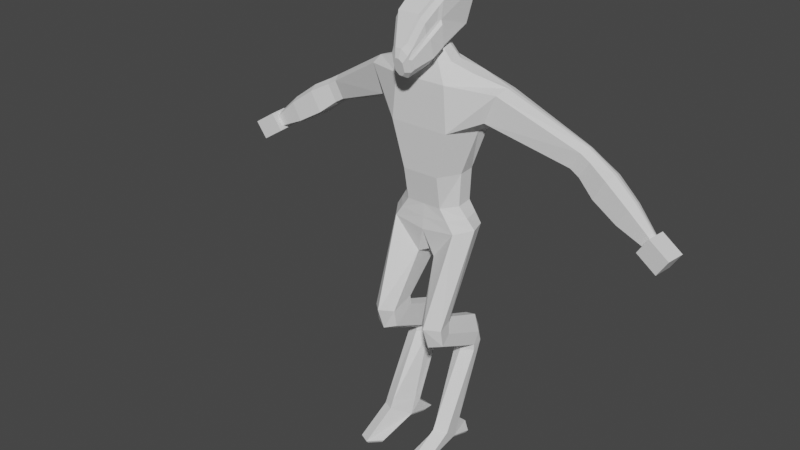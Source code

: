 # Source: alien.blend  (saved by Blender 3.0.42; exported with 4.5.12 LTS)
import bpy
from mathutils import Matrix  # noqa: F401  (used for matrix-valued properties, if any)

bpy.ops.wm.read_factory_settings(use_empty=True)
scene = bpy.context.scene
scene.name = 'Scene'

# ---- collections
col_collection = bpy.data.collections.new('Collection'); scene.collection.children.link(col_collection)

# ---- world
world_world = bpy.data.worlds.new('World'); scene.world = world_world
world_world.use_nodes = True; world_world.node_tree.nodes.clear()
_N = world_world.node_tree.nodes; _L = world_world.node_tree.links
n0 = _N.new('ShaderNodeOutputWorld'); n0.name = 'World Output'; n0.location = (300, 300)
n1 = _N.new('ShaderNodeBackground'); n1.name = 'Background'; n1.location = (10, 300)
n1.inputs[0].default_value = (0.05088, 0.05088, 0.05088, 1.0)
_L.new(n1.outputs[0], n0.inputs[0])
n0.is_active_output = True
world_world.color = (0.05088, 0.05088, 0.05088)
world_world.use_sun_shadow = False
world_world.sun_shadow_jitter_overblur = 0.0

# ---- meshes
me_cube_001 = bpy.data.meshes.new('Cube.001')
me_cube_001.from_pydata([(-1.028, -0.2836, 14.33), (-1.047, -0.6068, 16.16), (-1.028, 1.929, 14.53), (-1.047, 1.954, 16.29), (-1.718, 1.33, 14.5), (-1.718, 0.4577, 14.41), (-1.749, 0.509, 16.21), (-1.749, 1.398, 16.27), (-1.651, 2.075, 12.99), (-1.874, -0.2576, 13.09), (-2.247, 1.672, 13.16), (-2.556, 0.6958, 13.19), (-1.676, -0.7658, 18.72), (-1.759, 2.167, 18.65), (-2.528, 0.7863, 18.69), (-2.666, 1.311, 18.66), (-1.467, -0.733, 21.18), (-1.467, 2.251, 21.11), (-2.33, 0.3911, 21.71), (-2.33, 1.353, 21.68), (-0.4353, 2.26, 11.91), (-0.5094, -0.03884, 11.3), (-2.146, -0.7582, 8.27), (-2.22, -1.535, 8.029), (-1.464, -0.1443, 8.485), (-1.538, -2.197, 8.197), (-0.9004, -0.237, 8.45), (-0.9528, -1.535, 8.03), (0.0, 1.929, 14.53), (0.0, 1.954, 16.29), (0.0, -0.2836, 14.33), (0.0, -0.6068, 16.16), (0.0, 2.075, 13.55), (0.0, -0.3704, 12.88), (0.0, 2.167, 18.65), (0.0, -0.7658, 18.72), (2.892e-09, 2.255, 21.11), (2.892e-09, -0.7292, 21.18), (0.0, 2.26, 11.91), (0.0, 0.4659, 11.43), (-2.146, -0.7364, 7.471), (-2.22, -1.349, 7.004), (-1.464, -0.08063, 7.951), (-1.538, -1.72, 6.861), (-0.9004, -0.1568, 7.893), (-0.9528, -1.336, 7.014), (-2.151, 1.988, 6.3), (-2.225, 1.483, 5.718), (-1.47, 2.533, 6.903), (-1.544, 1.149, 5.503), (-0.9059, 2.47, 6.831), (-0.9584, 1.493, 5.73), (-2.152, 2.17, 5.688), (-2.226, 1.483, 5.34), (-1.47, 2.902, 6.041), (-1.545, 1.093, 5.266), (-0.9068, 2.817, 5.998), (-0.9592, 1.497, 5.347), (-2.046, 0.005525, 0.2075), (-2.233, -0.7994, 1.041), (-1.477, 0.7838, 1.033), (-1.552, -1.181, 1.15), (-0.9138, 0.688, 1.033), (-1.079, 0.004819, 0.2046), (-2.044, -2.509, -0.2157), (-2.105, -2.834, -0.2245), (-1.581, -3.127, -0.1308), (-1.078, -2.461, -0.228), (-1.449, 1.789, -0.1843), (-2.054, 1.218, -0.1872), (-1.045, 1.72, -0.1843), (-1.088, 1.272, -0.1897), (-1.477, 0.9877, 1.547), (-2.158, 0.3885, 1.322), (-1.551, -0.9609, 1.569), (-0.9655, 0.3172, 1.282), (-2.232, -0.5781, 1.48), (-0.9131, 0.893, 1.542), (-1.992, 1.507, 13.81), (-1.35, 2.004, 13.74), (-2.151, 0.5808, 13.78), (-1.466, -0.2701, 13.69), (0.0, 2.004, 14.02), (0.0, -0.3285, 13.58), (-2.158, -2.498, -0.04709), (-2.232, -2.892, -0.05103), (-1.55, -3.274, 0.05764), (-0.9648, -2.498, -0.05095), (-2.159, 0.005172, 0.3794), (-0.9662, 0.005172, 0.3756), (-1.486, 1.91, -0.01161), (-2.167, 1.267, -0.01482), (-0.9222, 1.814, -0.01215), (-0.9746, 1.267, -0.01868), (-3.963, 1.279, 21.12), (-3.206, 1.227, 19.08), (-3.213, 0.9423, 19.1), (-3.97, 1.021, 21.14), (-3.197, 1.853, 19.35), (-3.212, 0.2613, 19.39), (-3.817, 1.887, 20.9), (-3.832, 0.2675, 20.93), (-7.987, 2.242, 18.84), (-7.266, 2.22, 17.58), (-7.263, 2.038, 17.59), (-7.985, 2.078, 18.85), (-7.339, 2.677, 17.69), (-7.303, 1.664, 17.72), (-7.856, 2.675, 18.62), (-7.819, 1.645, 18.64), (-8.513, 2.22, 18.53), (-7.792, 2.198, 17.27), (-7.789, 2.017, 17.28), (-8.511, 2.056, 18.54), (-7.865, 2.655, 17.39), (-7.829, 1.642, 17.41), (-8.382, 2.653, 18.31), (-8.345, 1.623, 18.34), (-12.32, 1.56, 15.57), (-11.87, 1.549, 14.99), (-11.87, 1.457, 14.99), (-12.32, 1.477, 15.57), (-11.91, 1.781, 15.04), (-11.9, 1.267, 15.05), (-12.24, 1.78, 15.47), (-12.22, 1.257, 15.48), (-10.2, 1.636, 15.7), (-8.766, 1.846, 16.51), (-8.802, 1.365, 16.64), (-10.23, 1.216, 15.81), (-10.2, 1.825, 15.69), (-8.769, 2.064, 16.5), (-8.845, 2.581, 16.61), (-10.26, 2.275, 15.79), (-10.79, 2.273, 16.76), (-9.466, 2.578, 17.73), (-9.593, 1.887, 17.96), (-10.91, 1.672, 16.96), (-10.76, 1.197, 16.79), (-9.422, 1.342, 17.76), (-9.595, 2.084, 17.95), (-10.91, 1.843, 16.95), (-12.26, 1.939, 15.88), (-11.67, 2.003, 14.95), (-12.14, 0.8444, 15.88), (-11.55, 0.9086, 14.95), (-13.42, 1.811, 15.14), (-12.83, 1.875, 14.21), (-13.3, 0.7169, 15.14), (-12.71, 0.7811, 14.21), (1.028, -0.2836, 14.33), (1.047, -0.6068, 16.16), (1.028, 1.929, 14.53), (1.047, 1.954, 16.29), (1.718, 1.33, 14.5), (1.718, 0.4577, 14.41), (1.749, 0.509, 16.21), (1.749, 1.398, 16.27), (1.651, 2.075, 12.99), (1.874, -0.2576, 13.09), (2.247, 1.672, 13.16), (2.556, 0.6958, 13.19), (1.676, -0.7658, 18.72), (1.759, 2.167, 18.65), (2.528, 0.7863, 18.69), (2.666, 1.311, 18.66), (1.467, -0.733, 21.18), (1.467, 2.251, 21.11), (2.33, 0.3911, 21.71), (2.33, 1.353, 21.68), (0.4353, 2.26, 11.91), (0.5094, -0.03884, 11.3), (2.146, -0.7582, 8.27), (2.22, -1.535, 8.029), (1.464, -0.1443, 8.485), (1.538, -2.197, 8.197), (0.9004, -0.237, 8.45), (0.9528, -1.535, 8.03), (2.146, -0.7364, 7.471), (2.22, -1.349, 7.004), (1.464, -0.08063, 7.951), (1.538, -1.72, 6.861), (0.9004, -0.1568, 7.893), (0.9528, -1.336, 7.014), (2.151, 1.988, 6.3), (2.225, 1.483, 5.718), (1.47, 2.533, 6.903), (1.544, 1.149, 5.503), (0.9059, 2.47, 6.831), (0.9584, 1.493, 5.73), (2.152, 2.17, 5.688), (2.226, 1.483, 5.34), (1.47, 2.902, 6.041), (1.545, 1.093, 5.266), (0.9068, 2.817, 5.998), (0.9592, 1.497, 5.347), (2.046, 0.005525, 0.2075), (2.233, -0.7994, 1.041), (1.477, 0.7838, 1.033), (1.552, -1.181, 1.15), (0.9138, 0.688, 1.033), (1.079, 0.004819, 0.2046), (2.044, -2.509, -0.2157), (2.105, -2.834, -0.2245), (1.581, -3.127, -0.1308), (1.078, -2.461, -0.228), (1.449, 1.789, -0.1843), (2.054, 1.218, -0.1872), (1.045, 1.72, -0.1843), (1.088, 1.272, -0.1897), (1.477, 0.9877, 1.547), (2.158, 0.3885, 1.322), (1.551, -0.9609, 1.569), (0.9655, 0.3172, 1.282), (2.232, -0.5781, 1.48), (0.9131, 0.893, 1.542), (1.992, 1.507, 13.81), (1.35, 2.004, 13.74), (2.151, 0.5808, 13.78), (1.466, -0.2701, 13.69), (2.158, -2.498, -0.04709), (2.232, -2.892, -0.05103), (1.55, -3.274, 0.05764), (0.9648, -2.498, -0.05095), (2.159, 0.005172, 0.3794), (0.9662, 0.005172, 0.3756), (1.486, 1.91, -0.01161), (2.167, 1.267, -0.01482), (0.9222, 1.814, -0.01215), (0.9746, 1.267, -0.01868), (3.963, 1.279, 21.12), (3.206, 1.227, 19.08), (3.213, 0.9423, 19.1), (3.97, 1.021, 21.14), (3.197, 1.853, 19.35), (3.212, 0.2613, 19.39), (3.817, 1.887, 20.9), (3.832, 0.2675, 20.93), (7.987, 2.242, 18.84), (7.266, 2.22, 17.58), (7.263, 2.038, 17.59), (7.985, 2.078, 18.85), (7.339, 2.677, 17.69), (7.303, 1.664, 17.72), (7.856, 2.675, 18.62), (7.819, 1.645, 18.64), (8.513, 2.22, 18.53), (7.792, 2.198, 17.27), (7.789, 2.017, 17.28), (8.511, 2.056, 18.54), (7.865, 2.655, 17.39), (7.829, 1.642, 17.41), (8.382, 2.653, 18.31), (8.345, 1.623, 18.34), (12.32, 1.56, 15.57), (11.87, 1.549, 14.99), (11.87, 1.457, 14.99), (12.32, 1.477, 15.57), (11.91, 1.781, 15.04), (11.9, 1.267, 15.05), (12.24, 1.78, 15.47), (12.22, 1.257, 15.48), (10.2, 1.636, 15.7), (8.766, 1.846, 16.51), (8.802, 1.365, 16.64), (10.23, 1.216, 15.81), (10.2, 1.825, 15.69), (8.769, 2.064, 16.5), (8.845, 2.581, 16.61), (10.26, 2.275, 15.79), (10.79, 2.273, 16.76), (9.466, 2.578, 17.73), (9.593, 1.887, 17.96), (10.91, 1.672, 16.96), (10.76, 1.197, 16.79), (9.422, 1.342, 17.76), (9.595, 2.084, 17.95), (10.91, 1.843, 16.95), (12.26, 1.939, 15.88), (11.67, 2.003, 14.95), (12.14, 0.8444, 15.88), (11.55, 0.9086, 14.95), (13.42, 1.811, 15.14), (12.83, 1.875, 14.21), (13.3, 0.7169, 15.14), (12.71, 0.7811, 14.21), (-0.8257, -0.3551, 22.19), (-0.8257, 1.324, 22.15), (-2.368e-08, -0.3529, 22.19), (-1.311, 0.07035, 22.15), (-1.311, 0.8243, 22.13), (-2.368e-08, 1.326, 22.15), (0.8257, -0.3551, 22.19), (0.8257, 1.324, 22.15), (1.311, 0.07035, 22.15), (1.311, 0.8243, 22.13), (-0.4181, -0.2852, 22.99), (-0.4181, 1.003, 22.96), (3.734e-09, -0.2835, 22.99), (-0.6638, 0.05437, 22.96), (-0.6638, 0.6197, 22.95), (3.734e-09, 1.005, 22.96), (0.4181, -0.2852, 22.99), (0.4181, 1.003, 22.96), (0.6638, 0.05437, 22.96), (0.6638, 0.6197, 22.95), (-0.3362, -0.2922, 23.3), (-0.3362, 0.7097, 23.56), (-2.955e-09, -0.291, 23.3), (-0.5339, -0.02312, 23.35), (-0.5339, 0.4167, 23.46), (-2.955e-09, 0.7109, 23.56), (0.3362, -0.2922, 23.3), (0.3362, 0.7097, 23.56), (0.5339, -0.02312, 23.35), (0.5339, 0.4167, 23.46), (-0.3274, -0.1488, 22.76), (-0.3274, -1.428, 24.67), (-0.3274, 1.754, 23.79), (-0.3274, 1.196, 25.94), (0.3274, -0.1488, 22.76), (0.3274, -1.428, 24.67), (0.3274, 1.754, 23.79), (0.3274, 1.196, 25.94), (-0.1975, 2.064, 24.75), (-0.1975, 1.727, 26.05), (0.1975, 2.064, 24.75), (0.1975, 1.727, 26.05), (-0.1749, -1.136, 22.01), (-0.1749, -1.929, 23.19), (0.1749, -1.136, 22.01), (0.1749, -1.929, 23.19), (-0.08632, -1.5, 22.15), (-0.08632, -1.892, 22.74), (0.08632, -1.5, 22.15), (0.08632, -1.892, 22.74), (-0.8445, 1.313, 23.75), (-0.8445, -0.1996, 22.93), (-0.8445, -1.216, 24.45), (-0.8445, 0.8692, 25.46), (0.8445, 0.8692, 25.46), (0.8445, 1.313, 23.75), (0.8445, -0.1996, 22.93), (0.8445, -1.216, 24.45), (-0.7414, 1.291, 25.55), (-0.7414, 1.559, 24.51), (0.7414, 1.291, 25.55), (0.7414, 1.559, 24.51), (-0.6028, -0.9577, 22.34), (-0.6028, -1.588, 23.28), (0.6028, -1.588, 23.28), (0.6028, -0.9577, 22.34), (-0.5324, -1.247, 22.45), (-0.5324, -1.558, 22.91), (0.5324, -1.558, 22.91), (0.5324, -1.247, 22.45)], [], [(0, 1, 6, 5), (3, 2, 4, 7), (30, 31, 1, 0), (81, 80, 11, 9), (5, 6, 7, 4), (6, 1, 12, 14), (78, 79, 8, 10), (80, 78, 10, 11), (83, 81, 9, 33), (16, 18, 97, 101), (14, 12, 99, 96), (29, 3, 13, 34), (7, 6, 14, 15), (3, 7, 15, 13), (16, 37, 288, 286), (18, 16, 286, 289), (34, 13, 17, 36), (17, 13, 98, 100), (33, 9, 21, 39), (21, 9, 25, 27), (8, 20, 26, 24), (11, 10, 22, 23), (27, 25, 43, 45), (22, 24, 42, 40), (26, 27, 45, 44), (24, 26, 44, 42), (10, 8, 24, 22), (9, 11, 23, 25), (20, 21, 27, 26), (8, 32, 38, 20), (20, 38, 39, 21), (12, 35, 37, 16), (79, 82, 32, 8), (1, 31, 35, 12), (2, 3, 29, 28), (25, 23, 41, 43), (23, 22, 40, 41), (40, 42, 48, 46), (48, 50, 56, 54), (44, 45, 51, 50), (47, 46, 52, 53), (45, 43, 49, 51), (43, 41, 47, 49), (41, 40, 46, 47), (42, 44, 50, 48), (75, 74, 61, 89), (73, 72, 60, 88), (50, 51, 57, 56), (46, 48, 54, 52), (51, 49, 55, 57), (49, 47, 53, 55), (59, 88, 84, 85), (60, 62, 92, 90), (74, 76, 59, 61), (76, 73, 88, 59), (72, 77, 62, 60), (77, 75, 89, 62), (65, 64, 67, 66), (58, 63, 67, 64), (89, 61, 86, 87), (61, 59, 85, 86), (71, 69, 68, 70), (62, 89, 93, 92), (88, 60, 90, 91), (63, 58, 69, 71), (56, 57, 75, 77), (54, 56, 77, 72), (53, 52, 73, 76), (55, 53, 76, 74), (52, 54, 72, 73), (57, 55, 74, 75), (2, 28, 82, 79), (30, 0, 81, 83), (5, 4, 78, 80), (4, 2, 79, 78), (0, 5, 80, 81), (64, 65, 85, 84), (65, 66, 86, 85), (66, 67, 87, 86), (58, 64, 84, 88), (67, 63, 89, 87), (68, 69, 91, 90), (71, 70, 92, 93), (70, 68, 90, 92), (63, 71, 93, 89), (69, 58, 88, 91), (95, 96, 104, 103), (96, 99, 107, 104), (94, 100, 108, 102), (15, 14, 96, 95), (18, 19, 94, 97), (12, 16, 101, 99), (13, 15, 95, 98), (19, 17, 100, 94), (105, 102, 110, 113), (109, 105, 113, 117), (108, 106, 114, 116), (100, 98, 106, 108), (101, 97, 105, 109), (97, 94, 102, 105), (98, 95, 103, 106), (99, 101, 109, 107), (134, 133, 122, 124), (130, 126, 120, 119), (126, 129, 123, 120), (106, 103, 111, 114), (107, 109, 117, 115), (102, 108, 116, 110), (104, 107, 115, 112), (103, 104, 112, 111), (120, 123, 125, 121), (119, 120, 121, 118), (122, 119, 118, 124), (138, 137, 121, 125), (137, 141, 118, 121), (133, 130, 119, 122), (129, 138, 125, 123), (141, 134, 124, 118), (110, 116, 135, 140), (140, 135, 134, 141), (115, 117, 139, 128), (128, 139, 138, 129), (114, 111, 131, 132), (132, 131, 130, 133), (113, 110, 140, 136), (136, 140, 141, 137), (117, 113, 136, 139), (139, 136, 137, 138), (112, 115, 128, 127), (127, 128, 129, 126), (111, 112, 127, 131), (131, 127, 126, 130), (116, 114, 132, 135), (135, 132, 133, 134), (142, 143, 145, 144), (144, 145, 149, 148), (148, 149, 147, 146), (146, 147, 143, 142), (144, 148, 146, 142), (149, 145, 143, 147), (150, 155, 156, 151), (153, 157, 154, 152), (30, 150, 151, 31), (219, 159, 161, 218), (155, 154, 157, 156), (156, 164, 162, 151), (216, 160, 158, 217), (218, 161, 160, 216), (83, 33, 159, 219), (166, 237, 233, 168), (164, 232, 235, 162), (29, 34, 163, 153), (157, 165, 164, 156), (153, 163, 165, 157), (168, 169, 295, 294), (17, 19, 290, 287), (34, 36, 167, 163), (167, 236, 234, 163), (33, 39, 171, 159), (171, 177, 175, 159), (158, 174, 176, 170), (161, 173, 172, 160), (177, 183, 181, 175), (172, 178, 180, 174), (176, 182, 183, 177), (174, 180, 182, 176), (160, 172, 174, 158), (159, 175, 173, 161), (170, 176, 177, 171), (158, 170, 38, 32), (170, 171, 39, 38), (162, 166, 37, 35), (217, 158, 32, 82), (151, 162, 35, 31), (152, 28, 29, 153), (175, 181, 179, 173), (173, 179, 178, 172), (178, 184, 186, 180), (186, 192, 194, 188), (182, 188, 189, 183), (185, 191, 190, 184), (183, 189, 187, 181), (181, 187, 185, 179), (179, 185, 184, 178), (180, 186, 188, 182), (213, 225, 199, 212), (211, 224, 198, 210), (188, 194, 195, 189), (184, 190, 192, 186), (189, 195, 193, 187), (187, 193, 191, 185), (197, 221, 220, 224), (198, 226, 228, 200), (212, 199, 197, 214), (214, 197, 224, 211), (210, 198, 200, 215), (215, 200, 225, 213), (203, 204, 205, 202), (196, 202, 205, 201), (225, 223, 222, 199), (199, 222, 221, 197), (209, 208, 206, 207), (200, 228, 229, 225), (224, 227, 226, 198), (201, 209, 207, 196), (194, 215, 213, 195), (192, 210, 215, 194), (191, 214, 211, 190), (193, 212, 214, 191), (190, 211, 210, 192), (195, 213, 212, 193), (152, 217, 82, 28), (30, 83, 219, 150), (155, 218, 216, 154), (154, 216, 217, 152), (150, 219, 218, 155), (202, 220, 221, 203), (203, 221, 222, 204), (204, 222, 223, 205), (196, 224, 220, 202), (205, 223, 225, 201), (206, 226, 227, 207), (209, 229, 228, 208), (208, 228, 226, 206), (201, 225, 229, 209), (207, 227, 224, 196), (231, 239, 240, 232), (232, 240, 243, 235), (230, 238, 244, 236), (165, 231, 232, 164), (168, 233, 230, 169), (162, 235, 237, 166), (163, 234, 231, 165), (169, 230, 236, 167), (241, 249, 246, 238), (245, 253, 249, 241), (244, 252, 250, 242), (236, 244, 242, 234), (237, 245, 241, 233), (233, 241, 238, 230), (234, 242, 239, 231), (235, 243, 245, 237), (270, 260, 258, 269), (266, 255, 256, 262), (262, 256, 259, 265), (242, 250, 247, 239), (243, 251, 253, 245), (238, 246, 252, 244), (240, 248, 251, 243), (239, 247, 248, 240), (256, 257, 261, 259), (255, 254, 257, 256), (258, 260, 254, 255), (274, 261, 257, 273), (273, 257, 254, 277), (269, 258, 255, 266), (265, 259, 261, 274), (277, 254, 260, 270), (246, 276, 271, 252), (276, 277, 270, 271), (251, 264, 275, 253), (264, 265, 274, 275), (250, 268, 267, 247), (268, 269, 266, 267), (249, 272, 276, 246), (272, 273, 277, 276), (253, 275, 272, 249), (275, 274, 273, 272), (248, 263, 264, 251), (263, 262, 265, 264), (247, 267, 263, 248), (267, 266, 262, 263), (252, 271, 268, 250), (271, 270, 269, 268), (278, 280, 281, 279), (280, 284, 285, 281), (284, 282, 283, 285), (282, 278, 279, 283), (280, 278, 282, 284), (285, 283, 279, 281), (288, 292, 302, 298), (286, 288, 298, 296), (292, 294, 304, 302), (289, 286, 296, 299), (169, 167, 293, 295), (36, 17, 287, 291), (167, 36, 291, 293), (166, 168, 294, 292), (19, 18, 289, 290), (37, 166, 292, 288), (304, 305, 315, 314), (300, 299, 309, 310), (303, 301, 311, 313), (301, 297, 307, 311), (291, 287, 297, 301), (293, 291, 301, 303), (290, 289, 299, 300), (294, 295, 305, 304), (287, 290, 300, 297), (295, 293, 303, 305), (311, 307, 306, 308), (306, 307, 310, 309), (311, 308, 312, 313), (312, 314, 315, 313), (297, 300, 310, 307), (305, 303, 313, 315), (299, 296, 306, 309), (302, 304, 314, 312), (296, 298, 308, 306), (298, 302, 312, 308), (330, 320, 342, 351), (319, 323, 327, 325), (328, 332, 352, 348), (321, 317, 329, 331), (318, 322, 320, 316), (323, 319, 317, 321), (324, 325, 327, 326), (324, 318, 336, 345), (321, 331, 350, 343), (322, 318, 324, 326), (328, 330, 334, 332), (334, 330, 351, 355), (319, 325, 344, 339), (316, 320, 330, 328), (334, 335, 333, 332), (317, 319, 339, 338), (331, 329, 333, 335), (329, 317, 338, 349), (337, 338, 339, 336), (341, 340, 343, 342), (336, 339, 344, 345), (340, 341, 347, 346), (342, 343, 350, 351), (338, 337, 348, 349), (349, 348, 352, 353), (351, 350, 354, 355), (322, 326, 347, 341), (333, 329, 349, 353), (325, 324, 345, 344), (316, 328, 348, 337), (331, 335, 354, 350), (332, 333, 353, 352), (335, 334, 355, 354), (320, 322, 341, 342), (318, 316, 337, 336), (326, 327, 346, 347), (323, 321, 343, 340), (327, 323, 340, 346)])
_uv = me_cube_001.uv_layers.new(name='UVMap')
_uv.uv.foreach_set('vector', [0.375, 1.0, 0.625, 1.0, 0.625, 1.0, 0.375, 1.0, 0.625, 0.25, 0.375, 0.25, 0.375, 0.25, 0.625, 0.25, 0.375, 0.875, 0.625, 0.875, 0.625, 1.0, 0.375, 1.0, 0.375, 1.0, 0.375, 1.0, 0.375, 1.0, 0.375, 1.0, 0.375, 0.0, 0.625, 0.0, 0.625, 0.25, 0.375, 0.25, 0.625, 1.0, 0.625, 1.0, 0.625, 1.0, 0.625, 1.0, 0.375, 0.25, 0.375, 0.25, 0.375, 0.25, 0.375, 0.25, 0.375, 0.0, 0.375, 0.25, 0.375, 0.25, 0.375, 0.0, 0.375, 0.875, 0.375, 1.0, 0.375, 1.0, 0.375, 0.875, 0.875, 0.75, 0.875, 0.75, 0.875, 0.75, 0.875, 0.75, 0.625, 1.0, 0.625, 1.0, 0.625, 1.0, 0.625, 1.0, 0.625, 0.375, 0.625, 0.25, 0.625, 0.25, 0.625, 0.375, 0.625, 0.25, 0.625, 0.0, 0.625, 0.0, 0.625, 0.25, 0.625, 0.25, 0.625, 0.25, 0.625, 0.25, 0.625, 0.25, 0.625, 1.0, 0.625, 0.875, 0.625, 0.875, 0.625, 1.0, 0.875, 0.75, 0.875, 0.75, 0.875, 0.75, 0.875, 0.75, 0.625, 0.375, 0.625, 0.25, 0.625, 0.25, 0.625, 0.375, 0.625, 0.25, 0.625, 0.25, 0.625, 0.25, 0.625, 0.25, 0.375, 0.875, 0.375, 1.0, 0.375, 1.0, 0.375, 0.875, 0.375, 1.0, 0.375, 1.0, 0.375, 1.0, 0.375, 1.0, 0.375, 0.25, 0.375, 0.25, 0.375, 0.25, 0.375, 0.25, 0.375, 0.0, 0.375, 0.25, 0.375, 0.25, 0.375, 0.0, 0.375, 1.0, 0.375, 1.0, 0.375, 1.0, 0.375, 1.0, 0.375, 0.25, 0.375, 0.25, 0.375, 0.25, 0.375, 0.25, 0.125, 0.5, 0.125, 0.75, 0.125, 0.75, 0.125, 0.5, 0.375, 0.25, 0.375, 0.25, 0.375, 0.25, 0.375, 0.25, 0.375, 0.25, 0.375, 0.25, 0.375, 0.25, 0.375, 0.25, 0.375, 1.0, 0.375, 1.0, 0.375, 1.0, 0.375, 1.0, 0.125, 0.5, 0.125, 0.75, 0.125, 0.75, 0.125, 0.5, 0.375, 0.25, 0.375, 0.375, 0.375, 0.375, 0.375, 0.25, 0.125, 0.5, 0.25, 0.5, 0.25, 0.75, 0.125, 0.75, 0.625, 1.0, 0.625, 0.875, 0.625, 0.875, 0.625, 1.0, 0.375, 0.25, 0.375, 0.375, 0.375, 0.375, 0.375, 0.25, 0.625, 1.0, 0.625, 0.875, 0.625, 0.875, 0.625, 1.0, 0.375, 0.25, 0.625, 0.25, 0.625, 0.375, 0.375, 0.375, 0.375, 1.0, 0.375, 1.0, 0.375, 1.0, 0.375, 1.0, 0.375, 0.0, 0.375, 0.25, 0.375, 0.25, 0.375, 0.0, 0.375, 0.25, 0.375, 0.25, 0.375, 0.25, 0.375, 0.25, 0.375, 0.25, 0.375, 0.25, 0.375, 0.25, 0.375, 0.25, 0.125, 0.5, 0.125, 0.75, 0.125, 0.75, 0.125, 0.5, 0.375, 0.0, 0.375, 0.25, 0.375, 0.25, 0.375, 0.0, 0.375, 1.0, 0.375, 1.0, 0.375, 1.0, 0.375, 1.0, 0.375, 1.0, 0.375, 1.0, 0.375, 1.0, 0.375, 1.0, 0.375, 0.0, 0.375, 0.25, 0.375, 0.25, 0.375, 0.0, 0.375, 0.25, 0.375, 0.25, 0.375, 0.25, 0.375, 0.25, 0.375, 1.0, 0.375, 1.0, 0.375, 1.0, 0.375, 1.0, 0.375, 0.25, 0.375, 0.25, 0.375, 0.25, 0.375, 0.25, 0.125, 0.5, 0.125, 0.75, 0.125, 0.75, 0.125, 0.5, 0.375, 0.25, 0.375, 0.25, 0.375, 0.25, 0.375, 0.25, 0.375, 1.0, 0.375, 1.0, 0.375, 1.0, 0.375, 1.0, 0.375, 1.0, 0.375, 1.0, 0.375, 1.0, 0.375, 1.0, 0.375, 0.0, 0.375, 0.25, 0.375, 0.25, 0.375, 0.0, 0.375, 0.25, 0.375, 0.25, 0.375, 0.25, 0.375, 0.25, 0.375, 1.0, 0.375, 1.0, 0.375, 1.0, 0.375, 1.0, 0.375, 0.0, 0.375, 0.25, 0.375, 0.25, 0.375, 0.0, 0.375, 0.25, 0.375, 0.25, 0.375, 0.25, 0.375, 0.25, 0.125, 0.5, 0.125, 0.75, 0.125, 0.75, 0.125, 0.5, 0.375, 0.8459, 0.375, 0.3212, 0.375, 0.9288, 0.375, 0.9677, 0.375, 0.3212, 0.375, 0.9288, 0.375, 0.9288, 0.375, 0.3212, 0.375, 1.0, 0.375, 1.0, 0.375, 1.0, 0.375, 1.0, 0.375, 1.0, 0.375, 1.0, 0.375, 1.0, 0.375, 1.0, 0.375, 0.9288, 0.375, 0.3212, 0.347, 0.3349, 0.2076, 0.5411, 0.125, 0.5, 0.125, 0.75, 0.125, 0.75, 0.125, 0.5, 0.375, 0.25, 0.375, 0.25, 0.375, 0.25, 0.375, 0.25, 0.375, 0.9288, 0.375, 0.3212, 0.375, 0.3212, 0.375, 0.9288, 0.125, 0.5, 0.125, 0.75, 0.125, 0.75, 0.125, 0.5, 0.375, 0.25, 0.375, 0.25, 0.375, 0.25, 0.375, 0.25, 0.375, 0.0, 0.375, 0.25, 0.375, 0.25, 0.375, 0.0, 0.375, 1.0, 0.375, 1.0, 0.375, 1.0, 0.375, 1.0, 0.375, 0.25, 0.375, 0.25, 0.375, 0.25, 0.375, 0.25, 0.375, 1.0, 0.375, 1.0, 0.375, 1.0, 0.375, 1.0, 0.375, 0.25, 0.375, 0.375, 0.375, 0.375, 0.375, 0.25, 0.375, 0.875, 0.375, 1.0, 0.375, 1.0, 0.375, 0.875, 0.375, 0.0, 0.375, 0.25, 0.375, 0.25, 0.375, 0.0, 0.375, 0.25, 0.375, 0.25, 0.375, 0.25, 0.375, 0.25, 0.375, 1.0, 0.375, 1.0, 0.375, 1.0, 0.375, 1.0, 0.375, 0.3212, 0.375, 0.8459, 0.375, 1.0, 0.375, 0.25, 0.375, 0.8459, 0.375, 0.9677, 0.375, 1.0, 0.375, 1.0, 0.375, 0.9677, 0.375, 0.9288, 0.375, 1.0, 0.375, 1.0, 0.375, 0.3212, 0.375, 0.3212, 0.375, 0.25, 0.375, 0.25, 0.375, 0.9288, 0.375, 0.9288, 0.375, 1.0, 0.375, 1.0, 0.347, 0.3349, 0.375, 0.3212, 0.375, 0.25, 0.375, 0.25, 0.375, 0.9288, 0.2076, 0.5411, 0.125, 0.5, 0.375, 1.0, 0.2076, 0.5411, 0.347, 0.3349, 0.375, 0.25, 0.125, 0.5, 0.375, 0.9288, 0.375, 0.9288, 0.375, 1.0, 0.375, 1.0, 0.375, 0.3212, 0.375, 0.3212, 0.375, 0.25, 0.375, 0.25, 0.625, 0.25, 0.625, 0.0, 0.625, 0.0, 0.625, 0.25, 0.625, 1.0, 0.625, 1.0, 0.625, 1.0, 0.625, 1.0, 0.875, 0.5, 0.875, 0.5, 0.875, 0.5, 0.875, 0.5, 0.625, 0.25, 0.625, 0.0, 0.625, 0.0, 0.625, 0.25, 0.875, 0.75, 0.875, 0.5, 0.875, 0.5, 0.875, 0.75, 0.625, 1.0, 0.625, 1.0, 0.625, 1.0, 0.625, 1.0, 0.625, 0.25, 0.625, 0.25, 0.625, 0.25, 0.625, 0.25, 0.875, 0.5, 0.875, 0.5, 0.875, 0.5, 0.875, 0.5, 0.875, 0.75, 0.875, 0.5, 0.875, 0.5, 0.875, 0.75, 0.875, 0.75, 0.875, 0.75, 0.875, 0.75, 0.875, 0.75, 0.625, 0.25, 0.625, 0.25, 0.625, 0.25, 0.625, 0.25, 0.625, 0.25, 0.625, 0.25, 0.625, 0.25, 0.625, 0.25, 0.875, 0.75, 0.875, 0.75, 0.875, 0.75, 0.875, 0.75, 0.875, 0.75, 0.875, 0.5, 0.875, 0.5, 0.875, 0.75, 0.625, 0.25, 0.625, 0.25, 0.625, 0.25, 0.625, 0.25, 0.625, 1.0, 0.625, 1.0, 0.625, 1.0, 0.625, 1.0, 0.625, 0.25, 0.625, 0.25, 0.625, 0.25, 0.625, 0.25, 0.625, 0.25, 0.625, 0.0, 0.625, 0.0, 0.625, 0.25, 0.625, 1.0, 0.625, 1.0, 0.625, 1.0, 0.625, 1.0, 0.625, 0.25, 0.625, 0.25, 0.625, 0.25, 0.625, 0.25, 0.625, 1.0, 0.625, 1.0, 0.625, 1.0, 0.625, 1.0, 0.875, 0.5, 0.875, 0.5, 0.875, 0.5, 0.875, 0.5, 0.625, 1.0, 0.625, 1.0, 0.625, 1.0, 0.625, 1.0, 0.625, 0.25, 0.625, 0.0, 0.625, 0.0, 0.625, 0.25, 0.625, 1.0, 0.625, 1.0, 0.625, 1.0, 0.625, 1.0, 0.625, 0.25, 0.625, 0.0, 0.625, 0.0, 0.625, 0.25, 0.625, 0.25, 0.625, 0.25, 0.625, 0.25, 0.625, 0.25, 0.875, 0.75, 0.875, 0.75, 0.875, 0.75, 0.875, 0.75, 0.875, 0.75, 0.875, 0.5, 0.875, 0.5, 0.875, 0.75, 0.625, 0.25, 0.625, 0.25, 0.625, 0.25, 0.625, 0.25, 0.625, 1.0, 0.625, 1.0, 0.625, 1.0, 0.625, 1.0, 0.875, 0.5, 0.875, 0.5, 0.875, 0.5, 0.875, 0.5, 0.875, 0.5, 0.875, 0.5, 0.875, 0.5, 0.875, 0.5, 0.875, 0.5, 0.875, 0.5, 0.875, 0.5, 0.875, 0.5, 0.625, 1.0, 0.625, 1.0, 0.625, 1.0, 0.625, 1.0, 0.625, 1.0, 0.625, 1.0, 0.625, 1.0, 0.625, 1.0, 0.625, 0.25, 0.625, 0.25, 0.625, 0.25, 0.625, 0.25, 0.625, 0.25, 0.625, 0.25, 0.625, 0.25, 0.625, 0.25, 0.875, 0.75, 0.875, 0.5, 0.875, 0.5, 0.875, 0.75, 0.875, 0.75, 0.875, 0.5, 0.875, 0.5, 0.875, 0.75, 0.875, 0.75, 0.875, 0.75, 0.875, 0.75, 0.875, 0.75, 0.875, 0.75, 0.875, 0.75, 0.875, 0.75, 0.875, 0.75, 0.625, 1.0, 0.625, 1.0, 0.625, 1.0, 0.625, 1.0, 0.625, 1.0, 0.625, 1.0, 0.625, 1.0, 0.625, 1.0, 0.625, 0.25, 0.625, 0.0, 0.625, 0.0, 0.625, 0.25, 0.625, 0.25, 0.625, 0.0, 0.625, 0.0, 0.625, 0.25, 0.625, 0.25, 0.625, 0.25, 0.625, 0.25, 0.625, 0.25, 0.625, 0.25, 0.625, 0.25, 0.625, 0.25, 0.625, 0.25, 0.375, 0.0, 0.625, 0.0, 0.625, 0.25, 0.375, 0.25, 0.375, 0.25, 0.625, 0.25, 0.625, 0.5, 0.375, 0.5, 0.375, 0.5, 0.625, 0.5, 0.625, 0.75, 0.375, 0.75, 0.375, 0.75, 0.625, 0.75, 0.625, 1.0, 0.375, 1.0, 0.125, 0.5, 0.375, 0.5, 0.375, 0.75, 0.125, 0.75, 0.625, 0.5, 0.875, 0.5, 0.875, 0.75, 0.625, 0.75, 0.375, 1.0, 0.375, 1.0, 0.625, 1.0, 0.625, 1.0, 0.625, 0.25, 0.625, 0.25, 0.375, 0.25, 0.375, 0.25, 0.375, 0.875, 0.375, 1.0, 0.625, 1.0, 0.625, 0.875, 0.375, 1.0, 0.375, 1.0, 0.375, 1.0, 0.375, 1.0, 0.375, 0.0, 0.375, 0.25, 0.625, 0.25, 0.625, 0.0, 0.625, 1.0, 0.625, 1.0, 0.625, 1.0, 0.625, 1.0, 0.375, 0.25, 0.375, 0.25, 0.375, 0.25, 0.375, 0.25, 0.375, 0.0, 0.375, 0.0, 0.375, 0.25, 0.375, 0.25, 0.375, 0.875, 0.375, 0.875, 0.375, 1.0, 0.375, 1.0, 0.875, 0.75, 0.875, 0.75, 0.875, 0.75, 0.875, 0.75, 0.625, 1.0, 0.625, 1.0, 0.625, 1.0, 0.625, 1.0, 0.625, 0.375, 0.625, 0.375, 0.625, 0.25, 0.625, 0.25, 0.625, 0.25, 0.625, 0.25, 0.625, 0.0, 0.625, 0.0, 0.625, 0.25, 0.625, 0.25, 0.625, 0.25, 0.625, 0.25, 0.875, 0.75, 0.875, 0.5, 0.875, 0.5, 0.875, 0.75, 0.875, 0.5, 0.875, 0.5, 0.875, 0.5, 0.875, 0.5, 0.625, 0.375, 0.625, 0.375, 0.625, 0.25, 0.625, 0.25, 0.625, 0.25, 0.625, 0.25, 0.625, 0.25, 0.625, 0.25, 0.375, 0.875, 0.375, 0.875, 0.375, 1.0, 0.375, 1.0, 0.375, 1.0, 0.375, 1.0, 0.375, 1.0, 0.375, 1.0, 0.375, 0.25, 0.375, 0.25, 0.375, 0.25, 0.375, 0.25, 0.375, 0.0, 0.375, 0.0, 0.375, 0.25, 0.375, 0.25, 0.375, 1.0, 0.375, 1.0, 0.375, 1.0, 0.375, 1.0, 0.375, 0.25, 0.375, 0.25, 0.375, 0.25, 0.375, 0.25, 0.125, 0.5, 0.125, 0.5, 0.125, 0.75, 0.125, 0.75, 0.375, 0.25, 0.375, 0.25, 0.375, 0.25, 0.375, 0.25, 0.375, 0.25, 0.375, 0.25, 0.375, 0.25, 0.375, 0.25, 0.375, 1.0, 0.375, 1.0, 0.375, 1.0, 0.375, 1.0, 0.125, 0.5, 0.125, 0.5, 0.125, 0.75, 0.125, 0.75, 0.375, 0.25, 0.375, 0.25, 0.375, 0.375, 0.375, 0.375, 0.125, 0.5, 0.125, 0.75, 0.25, 0.75, 0.25, 0.5, 0.625, 1.0, 0.625, 1.0, 0.625, 0.875, 0.625, 0.875, 0.375, 0.25, 0.375, 0.25, 0.375, 0.375, 0.375, 0.375, 0.625, 1.0, 0.625, 1.0, 0.625, 0.875, 0.625, 0.875, 0.375, 0.25, 0.375, 0.375, 0.625, 0.375, 0.625, 0.25, 0.375, 1.0, 0.375, 1.0, 0.375, 1.0, 0.375, 1.0, 0.375, 0.0, 0.375, 0.0, 0.375, 0.25, 0.375, 0.25, 0.375, 0.25, 0.375, 0.25, 0.375, 0.25, 0.375, 0.25, 0.375, 0.25, 0.375, 0.25, 0.375, 0.25, 0.375, 0.25, 0.125, 0.5, 0.125, 0.5, 0.125, 0.75, 0.125, 0.75, 0.375, 0.0, 0.375, 0.0, 0.375, 0.25, 0.375, 0.25, 0.375, 1.0, 0.375, 1.0, 0.375, 1.0, 0.375, 1.0, 0.375, 1.0, 0.375, 1.0, 0.375, 1.0, 0.375, 1.0, 0.375, 0.0, 0.375, 0.0, 0.375, 0.25, 0.375, 0.25, 0.375, 0.25, 0.375, 0.25, 0.375, 0.25, 0.375, 0.25, 0.375, 1.0, 0.375, 1.0, 0.375, 1.0, 0.375, 1.0, 0.375, 0.25, 0.375, 0.25, 0.375, 0.25, 0.375, 0.25, 0.125, 0.5, 0.125, 0.5, 0.125, 0.75, 0.125, 0.75, 0.375, 0.25, 0.375, 0.25, 0.375, 0.25, 0.375, 0.25, 0.375, 1.0, 0.375, 1.0, 0.375, 1.0, 0.375, 1.0, 0.375, 1.0, 0.375, 1.0, 0.375, 1.0, 0.375, 1.0, 0.375, 0.0, 0.375, 0.0, 0.375, 0.25, 0.375, 0.25, 0.375, 0.25, 0.375, 0.25, 0.375, 0.25, 0.375, 0.25, 0.375, 1.0, 0.375, 1.0, 0.375, 1.0, 0.375, 1.0, 0.375, 0.0, 0.375, 0.0, 0.375, 0.25, 0.375, 0.25, 0.375, 0.25, 0.375, 0.25, 0.375, 0.25, 0.375, 0.25, 0.125, 0.5, 0.125, 0.5, 0.125, 0.75, 0.125, 0.75, 0.375, 0.8459, 0.375, 0.9677, 0.375, 0.9288, 0.375, 0.3212, 0.375, 0.3212, 0.375, 0.3212, 0.375, 0.9288, 0.375, 0.9288, 0.375, 1.0, 0.375, 1.0, 0.375, 1.0, 0.375, 1.0, 0.375, 1.0, 0.375, 1.0, 0.375, 1.0, 0.375, 1.0, 0.375, 0.9288, 0.2076, 0.5411, 0.347, 0.3349, 0.375, 0.3212, 0.125, 0.5, 0.125, 0.5, 0.125, 0.75, 0.125, 0.75, 0.375, 0.25, 0.375, 0.25, 0.375, 0.25, 0.375, 0.25, 0.375, 0.9288, 0.375, 0.9288, 0.375, 0.3212, 0.375, 0.3212, 0.125, 0.5, 0.125, 0.5, 0.125, 0.75, 0.125, 0.75, 0.375, 0.25, 0.375, 0.25, 0.375, 0.25, 0.375, 0.25, 0.375, 0.0, 0.375, 0.0, 0.375, 0.25, 0.375, 0.25, 0.375, 1.0, 0.375, 1.0, 0.375, 1.0, 0.375, 1.0, 0.375, 0.25, 0.375, 0.25, 0.375, 0.25, 0.375, 0.25, 0.375, 1.0, 0.375, 1.0, 0.375, 1.0, 0.375, 1.0, 0.375, 0.25, 0.375, 0.25, 0.375, 0.375, 0.375, 0.375, 0.375, 0.875, 0.375, 0.875, 0.375, 1.0, 0.375, 1.0, 0.375, 0.0, 0.375, 0.0, 0.375, 0.25, 0.375, 0.25, 0.375, 0.25, 0.375, 0.25, 0.375, 0.25, 0.375, 0.25, 0.375, 1.0, 0.375, 1.0, 0.375, 1.0, 0.375, 1.0, 0.375, 0.3212, 0.375, 0.25, 0.375, 1.0, 0.375, 0.8459, 0.375, 0.8459, 0.375, 1.0, 0.375, 1.0, 0.375, 0.9677, 0.375, 0.9677, 0.375, 1.0, 0.375, 1.0, 0.375, 0.9288, 0.375, 0.3212, 0.375, 0.25, 0.375, 0.25, 0.375, 0.3212, 0.375, 0.9288, 0.375, 1.0, 0.375, 1.0, 0.375, 0.9288, 0.347, 0.3349, 0.375, 0.25, 0.375, 0.25, 0.375, 0.3212, 0.375, 0.9288, 0.375, 1.0, 0.125, 0.5, 0.2076, 0.5411, 0.2076, 0.5411, 0.125, 0.5, 0.375, 0.25, 0.347, 0.3349, 0.375, 0.9288, 0.375, 1.0, 0.375, 1.0, 0.375, 0.9288, 0.375, 0.3212, 0.375, 0.25, 0.375, 0.25, 0.375, 0.3212, 0.625, 0.25, 0.625, 0.25, 0.625, 0.0, 0.625, 0.0, 0.625, 1.0, 0.625, 1.0, 0.625, 1.0, 0.625, 1.0, 0.875, 0.5, 0.875, 0.5, 0.875, 0.5, 0.875, 0.5, 0.625, 0.25, 0.625, 0.25, 0.625, 0.0, 0.625, 0.0, 0.875, 0.75, 0.875, 0.75, 0.875, 0.5, 0.875, 0.5, 0.625, 1.0, 0.625, 1.0, 0.625, 1.0, 0.625, 1.0, 0.625, 0.25, 0.625, 0.25, 0.625, 0.25, 0.625, 0.25, 0.875, 0.5, 0.875, 0.5, 0.875, 0.5, 0.875, 0.5, 0.875, 0.75, 0.875, 0.75, 0.875, 0.5, 0.875, 0.5, 0.875, 0.75, 0.875, 0.75, 0.875, 0.75, 0.875, 0.75, 0.625, 0.25, 0.625, 0.25, 0.625, 0.25, 0.625, 0.25, 0.625, 0.25, 0.625, 0.25, 0.625, 0.25, 0.625, 0.25, 0.875, 0.75, 0.875, 0.75, 0.875, 0.75, 0.875, 0.75, 0.875, 0.75, 0.875, 0.75, 0.875, 0.5, 0.875, 0.5, 0.625, 0.25, 0.625, 0.25, 0.625, 0.25, 0.625, 0.25, 0.625, 1.0, 0.625, 1.0, 0.625, 1.0, 0.625, 1.0, 0.625, 0.25, 0.625, 0.25, 0.625, 0.25, 0.625, 0.25, 0.625, 0.25, 0.625, 0.25, 0.625, 0.0, 0.625, 0.0, 0.625, 1.0, 0.625, 1.0, 0.625, 1.0, 0.625, 1.0, 0.625, 0.25, 0.625, 0.25, 0.625, 0.25, 0.625, 0.25, 0.625, 1.0, 0.625, 1.0, 0.625, 1.0, 0.625, 1.0, 0.875, 0.5, 0.875, 0.5, 0.875, 0.5, 0.875, 0.5, 0.625, 1.0, 0.625, 1.0, 0.625, 1.0, 0.625, 1.0, 0.625, 0.25, 0.625, 0.25, 0.625, 0.0, 0.625, 0.0, 0.625, 1.0, 0.625, 1.0, 0.625, 1.0, 0.625, 1.0, 0.625, 0.25, 0.625, 0.25, 0.625, 0.0, 0.625, 0.0, 0.625, 0.25, 0.625, 0.25, 0.625, 0.25, 0.625, 0.25, 0.875, 0.75, 0.875, 0.75, 0.875, 0.75, 0.875, 0.75, 0.875, 0.75, 0.875, 0.75, 0.875, 0.5, 0.875, 0.5, 0.625, 0.25, 0.625, 0.25, 0.625, 0.25, 0.625, 0.25, 0.625, 1.0, 0.625, 1.0, 0.625, 1.0, 0.625, 1.0, 0.875, 0.5, 0.875, 0.5, 0.875, 0.5, 0.875, 0.5, 0.875, 0.5, 0.875, 0.5, 0.875, 0.5, 0.875, 0.5, 0.875, 0.5, 0.875, 0.5, 0.875, 0.5, 0.875, 0.5, 0.625, 1.0, 0.625, 1.0, 0.625, 1.0, 0.625, 1.0, 0.625, 1.0, 0.625, 1.0, 0.625, 1.0, 0.625, 1.0, 0.625, 0.25, 0.625, 0.25, 0.625, 0.25, 0.625, 0.25, 0.625, 0.25, 0.625, 0.25, 0.625, 0.25, 0.625, 0.25, 0.875, 0.75, 0.875, 0.75, 0.875, 0.5, 0.875, 0.5, 0.875, 0.75, 0.875, 0.75, 0.875, 0.5, 0.875, 0.5, 0.875, 0.75, 0.875, 0.75, 0.875, 0.75, 0.875, 0.75, 0.875, 0.75, 0.875, 0.75, 0.875, 0.75, 0.875, 0.75, 0.625, 1.0, 0.625, 1.0, 0.625, 1.0, 0.625, 1.0, 0.625, 1.0, 0.625, 1.0, 0.625, 1.0, 0.625, 1.0, 0.625, 0.25, 0.625, 0.25, 0.625, 0.0, 0.625, 0.0, 0.625, 0.25, 0.625, 0.25, 0.625, 0.0, 0.625, 0.0, 0.625, 0.25, 0.625, 0.25, 0.625, 0.25, 0.625, 0.25, 0.625, 0.25, 0.625, 0.25, 0.625, 0.25, 0.625, 0.25, 0.375, 0.0, 0.375, 0.25, 0.625, 0.25, 0.625, 0.0, 0.375, 0.25, 0.375, 0.5, 0.625, 0.5, 0.625, 0.25, 0.375, 0.5, 0.375, 0.75, 0.625, 0.75, 0.625, 0.5, 0.375, 0.75, 0.375, 1.0, 0.625, 1.0, 0.625, 0.75, 0.125, 0.5, 0.125, 0.75, 0.375, 0.75, 0.375, 0.5, 0.625, 0.5, 0.625, 0.75, 0.875, 0.75, 0.875, 0.5, 0.625, 0.875, 0.625, 1.0, 0.625, 1.0, 0.625, 0.875, 0.625, 1.0, 0.625, 0.875, 0.625, 0.875, 0.625, 1.0, 0.875, 0.75, 0.875, 0.75, 0.875, 0.75, 0.875, 0.75, 0.875, 0.75, 0.875, 0.75, 0.875, 0.75, 0.875, 0.75, 0.875, 0.5, 0.875, 0.5, 0.875, 0.5, 0.875, 0.5, 0.625, 0.375, 0.625, 0.25, 0.625, 0.25, 0.625, 0.375, 0.625, 0.25, 0.625, 0.375, 0.625, 0.375, 0.625, 0.25, 0.875, 0.75, 0.875, 0.75, 0.875, 0.75, 0.875, 0.75, 0.875, 0.5, 0.875, 0.75, 0.875, 0.75, 0.875, 0.5, 0.625, 0.875, 0.625, 1.0, 0.625, 1.0, 0.625, 0.875, 0.875, 0.75, 0.875, 0.5, 0.875, 0.5, 0.875, 0.75, 0.875, 0.5, 0.875, 0.75, 0.875, 0.75, 0.875, 0.5, 0.625, 0.25, 0.625, 0.375, 0.625, 0.375, 0.625, 0.25, 0.625, 0.375, 0.625, 0.25, 0.625, 0.25, 0.625, 0.375, 0.625, 0.375, 0.625, 0.25, 0.625, 0.25, 0.625, 0.375, 0.625, 0.25, 0.625, 0.375, 0.625, 0.375, 0.625, 0.25, 0.875, 0.5, 0.875, 0.75, 0.875, 0.75, 0.875, 0.5, 0.875, 0.75, 0.875, 0.5, 0.875, 0.5, 0.875, 0.75, 0.875, 0.5, 0.875, 0.5, 0.875, 0.5, 0.875, 0.5, 0.875, 0.5, 0.875, 0.5, 0.875, 0.5, 0.875, 0.5, 0.75, 0.5, 0.875, 0.5, 0.875, 0.75, 0.75, 0.75, 0.875, 0.75, 0.875, 0.5, 0.875, 0.5, 0.875, 0.75, 0.75, 0.5, 0.75, 0.75, 0.875, 0.75, 0.875, 0.5, 0.875, 0.75, 0.875, 0.75, 0.875, 0.5, 0.875, 0.5, 0.875, 0.5, 0.875, 0.5, 0.875, 0.5, 0.875, 0.5, 0.875, 0.5, 0.875, 0.5, 0.875, 0.5, 0.875, 0.5, 0.875, 0.75, 0.875, 0.75, 0.875, 0.75, 0.875, 0.75, 0.875, 0.75, 0.875, 0.75, 0.875, 0.75, 0.875, 0.75, 0.625, 1.0, 0.625, 0.875, 0.625, 0.875, 0.625, 1.0, 0.625, 0.875, 0.625, 1.0, 0.625, 1.0, 0.625, 0.875, 0.375, 0.75, 0.375, 0.75, 0.375, 0.75, 0.375, 0.75, 0.875, 0.5, 0.625, 0.5, 0.625, 0.5, 0.875, 0.5, 0.125, 0.75, 0.125, 0.75, 0.125, 0.75, 0.125, 0.75, 0.625, 0.75, 0.875, 0.75, 0.875, 0.75, 0.625, 0.75, 0.125, 0.5, 0.375, 0.5, 0.375, 0.75, 0.125, 0.75, 0.625, 0.5, 0.875, 0.5, 0.875, 0.75, 0.625, 0.75, 0.375, 0.25, 0.625, 0.25, 0.625, 0.5, 0.375, 0.5, 0.125, 0.5, 0.125, 0.5, 0.125, 0.5, 0.125, 0.5, 0.625, 0.75, 0.625, 0.75, 0.625, 0.75, 0.625, 0.75, 0.375, 0.5, 0.125, 0.5, 0.125, 0.5, 0.375, 0.5, 0.125, 0.75, 0.375, 0.75, 0.375, 0.75, 0.125, 0.75, 0.375, 0.75, 0.375, 0.75, 0.375, 0.75, 0.375, 0.75, 0.875, 0.5, 0.875, 0.5, 0.875, 0.5, 0.875, 0.5, 0.125, 0.75, 0.375, 0.75, 0.375, 0.75, 0.125, 0.75, 0.375, 0.75, 0.625, 0.75, 0.625, 1.0, 0.375, 1.0, 0.875, 0.75, 0.875, 0.5, 0.875, 0.5, 0.875, 0.75, 0.625, 0.75, 0.875, 0.75, 0.875, 0.75, 0.625, 0.75, 0.875, 0.75, 0.875, 0.75, 0.875, 0.75, 0.875, 0.75, 0.375, 0.0, 0.625, 0.0, 0.625, 0.25, 0.375, 0.25, 0.375, 0.5, 0.625, 0.5, 0.625, 0.75, 0.375, 0.75, 0.375, 0.25, 0.625, 0.25, 0.625, 0.25, 0.375, 0.25, 0.625, 0.5, 0.375, 0.5, 0.375, 0.5, 0.625, 0.5, 0.375, 0.75, 0.625, 0.75, 0.625, 0.75, 0.375, 0.75, 0.625, 0.0, 0.375, 0.0, 0.375, 0.0, 0.625, 0.0, 0.625, 0.0, 0.375, 0.0, 0.375, 0.0, 0.625, 0.0, 0.375, 0.75, 0.625, 0.75, 0.625, 0.75, 0.375, 0.75, 0.375, 0.5, 0.375, 0.5, 0.375, 0.5, 0.375, 0.5, 0.875, 0.75, 0.875, 0.75, 0.875, 0.75, 0.875, 0.75, 0.625, 0.25, 0.375, 0.25, 0.375, 0.25, 0.625, 0.25, 0.125, 0.75, 0.125, 0.75, 0.125, 0.75, 0.125, 0.75, 0.625, 0.75, 0.625, 0.75, 0.625, 0.75, 0.625, 0.75, 0.375, 1.0, 0.625, 1.0, 0.625, 1.0, 0.375, 1.0, 0.625, 0.75, 0.375, 0.75, 0.375, 0.75, 0.625, 0.75, 0.375, 0.75, 0.375, 0.5, 0.375, 0.5, 0.375, 0.75, 0.125, 0.5, 0.125, 0.75, 0.125, 0.75, 0.125, 0.5, 0.375, 0.5, 0.625, 0.5, 0.625, 0.5, 0.375, 0.5, 0.625, 0.5, 0.625, 0.75, 0.625, 0.75, 0.625, 0.5, 0.625, 0.5, 0.625, 0.5, 0.625, 0.5, 0.625, 0.5])
me_cube_001.use_remesh_fix_poles = True
me_cube_001.use_remesh_preserve_attributes = False
me_cube_001.use_paint_bone_selection = False
me_cube_001.use_paint_mask_vertex = True
me_cube_001.update()
me_cube_002 = bpy.data.meshes.new('Cube.002')
me_cube_002.from_pydata([(1.005, 2.104, 26.4), (1.429, 2.602, 26.21), (1.006, 1.601, 23.61), (0.6998, 1.408, 23.31), (0.7372, -0.5215, 25.19), (0.9486, -0.4981, 24.91), (1.155, -0.3668, 22.95), (0.6992, -0.2152, 22.52), (-1.429, 2.602, 26.21), (-1.005, 2.104, 26.4), (-0.7, 1.408, 23.31), (-1.007, 1.601, 23.61), (-0.9488, -0.4981, 24.91), (-0.7374, -0.5215, 25.19), (-0.6993, -0.2152, 22.52), (-1.155, -0.3668, 22.95), (0.6633, -1.518, 24.55), (0.8758, -1.431, 24.27), (1.046, -0.9759, 22.52), (0.5969, -0.7975, 22.07), (-0.876, -1.431, 24.27), (-0.6065, -1.579, 24.7), (-0.5971, -0.7975, 22.07), (-1.046, -0.9759, 22.52), (0.5499, -2.007, 23.08), (0.3274, -2.1, 23.35), (0.1635, -1.797, 21.56), (0.597, -1.863, 22.08), (-0.3275, -2.1, 23.35), (-0.4747, -2.21, 22.8), (-0.5972, -1.863, 22.08), (-0.1637, -1.797, 21.56), (1.232, 4.377, 27.36), (1.752, 4.561, 27.15), (-1.752, 4.561, 27.15), (-1.232, 4.377, 27.36), (-1.218, 2.102, 25.54), (1.218, 2.102, 25.54), (0.9525, -0.6158, 24.23), (0.8706, -1.356, 23.73), (-0.9527, -0.6158, 24.23), (-0.9063, -1.327, 23.6), (0.5438, -1.973, 22.99), (-0.544, -1.973, 22.99), (-1.007, -0.2315, 25.13), (-0.7077, -0.2708, 25.53), (0.7075, -0.2708, 25.53), (1.006, -0.2315, 25.13), (-0.6635, -1.518, 24.55), (0.6063, -1.579, 24.7), (0.1741, -2.325, 23.15), (0.4745, -2.21, 22.8), (-0.5501, -2.007, 23.08), (-0.1743, -2.325, 23.15), (-1.151, -0.4739, 24.05), (-0.5967, -2.031, 22.59), (1.151, -0.4739, 24.05), (0.5965, -2.031, 22.59), (-0.8708, -1.356, 23.73), (0.9061, -1.327, 23.6), (0.09206, -2.419, 22.66), (0.2688, -2.352, 22.46), (0.2688, -2.182, 21.95), (0.08586, -2.109, 21.73), (-0.2896, -2.352, 22.46), (-0.1128, -2.419, 22.66), (-0.1066, -2.109, 21.73), (-0.2896, -2.182, 21.95), (0.2688, -2.315, 22.35), (-0.2896, -2.315, 22.35), (0.3354, 1.854, 23.63), (-0.3356, 1.854, 23.63), (0.4764, 2.855, 26.22), (-0.4766, 2.855, 26.22), (0.2332, 1.408, 23.31), (-0.2334, 1.408, 23.31), (-0.3352, 2.104, 26.4), (0.335, 2.104, 26.4), (-0.236, -0.2708, 25.53), (0.2358, -0.2708, 25.53), (0.233, -0.2152, 22.52), (-0.2332, -0.2152, 22.52), (-0.2022, -1.579, 24.7), (0.202, -1.579, 24.7), (0.1989, -0.7975, 22.07), (-0.1991, -0.7975, 22.07), (-0.05815, -2.325, 23.15), (0.05795, -2.325, 23.15), (0.05444, -1.797, 21.56), (-0.05463, -1.797, 21.56), (0.5838, 4.813, 27.16), (-0.584, 4.813, 27.16), (-0.4108, 4.503, 27.56), (0.4106, 4.503, 27.56), (-0.4061, 2.355, 25.55), (0.4059, 2.355, 25.55), (-0.04453, -2.419, 22.66), (0.02377, -2.419, 22.66), (0.0217, -2.109, 21.73), (-0.04246, -2.109, 21.73), (0.08268, -2.315, 22.35), (-0.1034, -2.315, 22.35), (-0.1034, -2.352, 22.46), (0.08268, -2.352, 22.46), (-0.1034, -2.182, 21.95), (0.08268, -2.182, 21.95), (-0.9063, -0.9208, 22.42), (-1.007, -0.2528, 22.9), (1.006, -0.2528, 22.9), (0.9061, -0.9208, 22.42), (0.4745, -1.92, 21.93), (-0.4747, -1.92, 21.93), (1.006, -0.3841, 24.25), (0.4745, -2.148, 22.62), (-1.007, -0.3841, 24.25), (-0.4747, -2.148, 22.62), (-1.066, -1.257, 23.52), (1.065, -1.257, 23.52)], [], [(74, 3, 7, 80), (78, 45, 21, 82), (76, 9, 45, 78), (37, 1, 47, 112), (54, 15, 23, 116), (82, 21, 53, 86), (84, 19, 26, 88), (80, 7, 19, 84), (114, 44, 8, 36), (38, 5, 17, 39), (39, 17, 24, 42), (53, 29, 64, 65), (116, 23, 30, 55), (7, 3, 2, 108), (45, 9, 8, 44), (0, 46, 47, 1), (10, 14, 107, 11), (14, 22, 106, 107), (48, 13, 12, 20), (4, 16, 17, 5), (19, 7, 108, 109), (16, 25, 24, 17), (26, 19, 109, 110), (20, 52, 28, 48), (22, 31, 111, 106), (74, 70, 2, 3), (0, 1, 33, 32), (94, 36, 8, 73), (91, 34, 35, 92), (8, 9, 35, 34), (77, 0, 32, 93), (73, 8, 34, 91), (71, 11, 36, 94), (20, 58, 43, 52), (111, 31, 66, 67), (18, 117, 57, 27), (6, 56, 117, 18), (107, 114, 36, 11), (12, 40, 58, 20), (2, 37, 112, 108), (29, 115, 69, 64), (26, 110, 62, 63), (12, 13, 45, 44), (4, 5, 47, 46), (13, 48, 21, 45), (16, 4, 46, 49), (25, 16, 49, 50), (24, 25, 50, 51), (28, 52, 29, 53), (48, 28, 53, 21), (40, 12, 44, 114), (52, 43, 115, 29), (5, 38, 112, 47), (42, 24, 51, 113), (43, 58, 41, 115), (39, 42, 113, 59), (38, 39, 59, 112), (58, 40, 114, 41), (100, 68, 61, 103), (99, 104, 67, 66), (103, 61, 60, 97), (105, 62, 68, 100), (86, 53, 65, 96), (51, 50, 60, 61), (110, 113, 68, 62), (113, 51, 61, 68), (115, 111, 67, 69), (88, 26, 63, 98), (31, 89, 99, 66), (89, 88, 98, 99), (50, 87, 97, 60), (87, 86, 96, 97), (67, 104, 101, 69), (104, 105, 100, 101), (64, 102, 96, 65), (102, 103, 97, 96), (63, 62, 105, 98), (98, 105, 104, 99), (69, 101, 102, 64), (101, 100, 103, 102), (2, 70, 95, 37), (70, 71, 94, 95), (1, 72, 90, 33), (72, 73, 91, 90), (9, 76, 92, 35), (76, 77, 93, 92), (33, 90, 93, 32), (90, 91, 92, 93), (37, 95, 72, 1), (95, 94, 73, 72), (10, 11, 71, 75), (75, 71, 70, 74), (14, 81, 85, 22), (81, 80, 84, 85), (22, 85, 89, 31), (85, 84, 88, 89), (49, 83, 87, 50), (83, 82, 86, 87), (0, 77, 79, 46), (77, 76, 78, 79), (46, 79, 83, 49), (79, 78, 82, 83), (10, 75, 81, 14), (75, 74, 80, 81), (23, 15, 107, 106), (6, 18, 109, 108), (18, 27, 110, 109), (30, 23, 106, 111), (56, 6, 108, 112), (27, 57, 113, 110), (15, 54, 114, 107), (55, 30, 111, 115), (116, 55, 115, 41), (57, 117, 59, 113), (117, 56, 112, 59), (54, 116, 41, 114)])
_uv = me_cube_002.uv_layers.new(name='UVMap')
_uv.uv.foreach_set('vector', [0.529, 0.25, 0.5869, 0.25, 0.5868, 0.5, 0.5289, 0.5, 0.5293, 0.25, 0.5879, 0.25, 0.5836, 0.25, 0.5279, 0.25, 0.5293, 0.0, 0.5879, 0.0, 0.5879, 0.25, 0.5293, 0.25, 0.4988, 0.5, 0.5852, 0.5, 0.5961, 0.75, 0.4994, 0.75, 0.2405, 0.5, 0.1617, 0.5, 0.1628, 0.5, 0.2406, 0.5, 0.5279, 0.25, 0.5836, 0.25, 0.5459, 0.25, 0.5153, 0.25, 0.5274, 0.5, 0.5823, 0.5, 0.5431, 0.5, 0.5144, 0.5, 0.5289, 0.5, 0.5868, 0.5, 0.5823, 0.5, 0.5274, 0.5, 0.2494, 0.5, 0.3461, 0.5, 0.3352, 0.75, 0.2488, 0.75, 0.506, 0.75, 0.5994, 0.75, 0.5946, 0.75, 0.5057, 0.75, 0.5057, 0.75, 0.5946, 0.75, 0.573, 0.75, 0.5223, 0.75, 0.5459, 0.25, 0.625, 0.25, 0.625, 0.25, 0.5459, 0.25, 0.2406, 0.5, 0.1628, 0.5, 0.1797, 0.5, 0.2387, 0.5, 0.5868, 0.5, 0.5869, 0.25, 0.625, 0.25, 0.625, 0.4944, 0.5879, 0.25, 0.5879, 0.0, 0.625, 0.0, 0.625, 0.2426, 0.4121, 0.0, 0.4121, 0.25, 0.375, 0.2426, 0.375, 0.0, 0.4131, 0.25, 0.4132, 0.5, 0.375, 0.4944, 0.375, 0.25, 0.4132, 0.5, 0.4177, 0.5, 0.375, 0.5, 0.375, 0.5, 0.588, 0.25, 0.5913, 0.25, 0.6233, 0.25, 0.625, 0.25, 0.4087, 0.25, 0.412, 0.25, 0.375, 0.25, 0.3767, 0.25, 0.5823, 0.5, 0.5868, 0.5, 0.625, 0.5, 0.625, 0.5, 0.412, 0.25, 0.4454, 0.25, 0.3712, 0.25, 0.375, 0.25, 0.5431, 0.5, 0.5823, 0.5, 0.625, 0.5, 0.625, 0.5, 0.625, 0.25, 0.6288, 0.25, 0.5546, 0.25, 0.588, 0.25, 0.4177, 0.5, 0.4569, 0.5, 0.375, 0.5, 0.375, 0.5, 0.375, 0.904, 0.4124, 0.9167, 0.4124, 1.0, 0.375, 0.9619, 0.4121, 0.0, 0.375, 0.0, 0.375, 0.0, 0.4121, 0.0, 0.4988, 0.8333, 0.4988, 0.75, 0.5852, 0.75, 0.5852, 0.8333, 0.5852, 0.8333, 0.5852, 0.75, 0.625, 0.7871, 0.625, 0.8457, 0.625, 0.0, 0.5879, 0.0, 0.5879, 0.0, 0.625, 0.0, 0.4707, 0.0, 0.4121, 0.0, 0.4121, 0.0, 0.4707, 0.0, 0.5852, 0.8333, 0.5852, 0.75, 0.5852, 0.75, 0.5852, 0.8333, 0.4124, 0.8333, 0.4124, 0.75, 0.4988, 0.75, 0.4988, 0.8333, 0.3446, 0.5, 0.2557, 0.5, 0.2723, 0.5, 0.323, 0.5, 0.375, 0.5, 0.4569, 0.5, 0.4569, 0.5, 0.375, 0.5, 0.4128, 0.75, 0.4906, 0.75, 0.4887, 0.75, 0.4297, 0.75, 0.4117, 0.75, 0.4905, 0.75, 0.4906, 0.75, 0.4128, 0.75, 0.1526, 0.5, 0.2494, 0.5, 0.2488, 0.75, 0.1624, 0.75, 0.3494, 0.5, 0.256, 0.5, 0.2557, 0.5, 0.3446, 0.5, 0.4124, 0.5, 0.4988, 0.5, 0.4994, 0.75, 0.4026, 0.75, 0.3335, 0.5, 0.2515, 0.5, 0.2515, 0.5, 0.3335, 0.5, 0.5431, 0.5, 0.625, 0.5, 0.625, 0.5, 0.5431, 0.5, 0.6233, 0.25, 0.5913, 0.25, 0.5879, 0.25, 0.625, 0.25, 0.4087, 0.25, 0.3767, 0.25, 0.375, 0.25, 0.4121, 0.25, 0.5913, 0.25, 0.588, 0.25, 0.5836, 0.25, 0.5879, 0.25, 0.412, 0.25, 0.4087, 0.25, 0.4121, 0.25, 0.4164, 0.25, 0.4454, 0.25, 0.412, 0.25, 0.4164, 0.25, 0.4541, 0.25, 0.3712, 0.25, 0.4454, 0.25, 0.4541, 0.25, 0.375, 0.25, 0.5546, 0.25, 0.6288, 0.25, 0.625, 0.25, 0.5459, 0.25, 0.588, 0.25, 0.5546, 0.25, 0.5459, 0.25, 0.5836, 0.25, 0.256, 0.5, 0.3494, 0.5, 0.3461, 0.5, 0.2494, 0.5, 0.323, 0.5, 0.2723, 0.5, 0.2515, 0.5, 0.3335, 0.5, 0.5994, 0.75, 0.506, 0.75, 0.4994, 0.75, 0.5961, 0.75, 0.5223, 0.75, 0.573, 0.75, 0.5835, 0.75, 0.5015, 0.75, 0.2723, 0.5, 0.2557, 0.5, 0.2493, 0.5, 0.2515, 0.5, 0.5057, 0.75, 0.5223, 0.75, 0.5015, 0.75, 0.4993, 0.75, 0.506, 0.75, 0.5057, 0.75, 0.4993, 0.75, 0.4994, 0.75, 0.2557, 0.5, 0.256, 0.5, 0.2494, 0.5, 0.2493, 0.5, 0.7515, 0.5833, 0.7515, 0.5, 0.8335, 0.5, 0.8335, 0.5833, 0.625, 0.6394, 0.6694, 0.6667, 0.6694, 0.75, 0.625, 0.6681, 0.8335, 0.5833, 0.8335, 0.5, 0.875, 0.5791, 0.875, 0.6097, 0.6694, 0.5833, 0.6694, 0.5, 0.7515, 0.5, 0.7515, 0.5833, 0.5153, 0.25, 0.5459, 0.25, 0.5459, 0.25, 0.5153, 0.25, 0.375, 0.25, 0.4541, 0.25, 0.4541, 0.25, 0.375, 0.25, 0.4194, 0.75, 0.5015, 0.75, 0.5015, 0.75, 0.4194, 0.75, 0.5015, 0.75, 0.5835, 0.75, 0.5835, 0.75, 0.5015, 0.75, 0.2515, 0.5, 0.1694, 0.5, 0.1694, 0.5, 0.2515, 0.5, 0.5144, 0.5, 0.5431, 0.5, 0.5431, 0.5, 0.5144, 0.5, 0.4569, 0.5, 0.4856, 0.5, 0.4856, 0.5, 0.4569, 0.5, 0.4856, 0.5, 0.5144, 0.5, 0.5144, 0.5, 0.4856, 0.5, 0.4541, 0.25, 0.4847, 0.25, 0.4847, 0.25, 0.4541, 0.25, 0.4847, 0.25, 0.5153, 0.25, 0.5153, 0.25, 0.4847, 0.25, 0.6694, 0.75, 0.6694, 0.6667, 0.7515, 0.6667, 0.7515, 0.75, 0.6694, 0.6667, 0.6694, 0.5833, 0.7515, 0.5833, 0.7515, 0.6667, 0.8335, 0.75, 0.8335, 0.6667, 0.875, 0.6403, 0.875, 0.6709, 0.8335, 0.6667, 0.8335, 0.5833, 0.875, 0.6097, 0.875, 0.6403, 0.625, 0.5819, 0.6694, 0.5, 0.6694, 0.5833, 0.625, 0.6106, 0.625, 0.6106, 0.6694, 0.5833, 0.6694, 0.6667, 0.625, 0.6394, 0.7515, 0.75, 0.7515, 0.6667, 0.8335, 0.6667, 0.8335, 0.75, 0.7515, 0.6667, 0.7515, 0.5833, 0.8335, 0.5833, 0.8335, 0.6667, 0.4124, 1.0, 0.4124, 0.9167, 0.4988, 0.9167, 0.4988, 1.0, 0.4124, 0.9167, 0.4124, 0.8333, 0.4988, 0.8333, 0.4988, 0.9167, 0.5852, 1.0, 0.5852, 0.9167, 0.5852, 0.9167, 0.5852, 1.0, 0.5852, 0.9167, 0.5852, 0.8333, 0.5852, 0.8333, 0.5852, 0.9167, 0.5879, 0.0, 0.5293, 0.0, 0.5293, 0.0, 0.5879, 0.0, 0.5293, 0.0, 0.4707, 0.0, 0.4707, 0.0, 0.5293, 0.0, 0.5852, 1.0, 0.5852, 0.9167, 0.625, 0.9043, 0.625, 0.9629, 0.5852, 0.9167, 0.5852, 0.8333, 0.625, 0.8457, 0.625, 0.9043, 0.4988, 1.0, 0.4988, 0.9167, 0.5852, 0.9167, 0.5852, 1.0, 0.4988, 0.9167, 0.4988, 0.8333, 0.5852, 0.8333, 0.5852, 0.9167, 0.375, 0.7881, 0.4124, 0.75, 0.4124, 0.8333, 0.375, 0.846, 0.375, 0.846, 0.4124, 0.8333, 0.4124, 0.9167, 0.375, 0.904, 0.4132, 0.5, 0.4711, 0.5, 0.4726, 0.5, 0.4177, 0.5, 0.4711, 0.5, 0.5289, 0.5, 0.5274, 0.5, 0.4726, 0.5, 0.4177, 0.5, 0.4726, 0.5, 0.4856, 0.5, 0.4569, 0.5, 0.4726, 0.5, 0.5274, 0.5, 0.5144, 0.5, 0.4856, 0.5, 0.4164, 0.25, 0.4721, 0.25, 0.4847, 0.25, 0.4541, 0.25, 0.4721, 0.25, 0.5279, 0.25, 0.5153, 0.25, 0.4847, 0.25, 0.4121, 0.0, 0.4707, 0.0, 0.4707, 0.25, 0.4121, 0.25, 0.4707, 0.0, 0.5293, 0.0, 0.5293, 0.25, 0.4707, 0.25, 0.4121, 0.25, 0.4707, 0.25, 0.4721, 0.25, 0.4164, 0.25, 0.4707, 0.25, 0.5293, 0.25, 0.5279, 0.25, 0.4721, 0.25, 0.4131, 0.25, 0.471, 0.25, 0.4711, 0.5, 0.4132, 0.5, 0.471, 0.25, 0.529, 0.25, 0.5289, 0.5, 0.4711, 0.5, 0.1628, 0.5, 0.1617, 0.5, 0.1526, 0.5, 0.1539, 0.5, 0.4117, 0.75, 0.4128, 0.75, 0.4039, 0.75, 0.4026, 0.75, 0.4128, 0.75, 0.4297, 0.75, 0.4194, 0.75, 0.4039, 0.75, 0.1797, 0.5, 0.1628, 0.5, 0.1539, 0.5, 0.1694, 0.5, 0.4905, 0.75, 0.4117, 0.75, 0.4026, 0.75, 0.4994, 0.75, 0.4297, 0.75, 0.4887, 0.75, 0.5015, 0.75, 0.4194, 0.75, 0.1617, 0.5, 0.2405, 0.5, 0.2494, 0.5, 0.1526, 0.5, 0.2387, 0.5, 0.1797, 0.5, 0.1694, 0.5, 0.2515, 0.5, 0.2406, 0.5, 0.2387, 0.5, 0.2515, 0.5, 0.2493, 0.5, 0.4887, 0.75, 0.4906, 0.75, 0.4993, 0.75, 0.5015, 0.75, 0.4906, 0.75, 0.4905, 0.75, 0.4994, 0.75, 0.4993, 0.75, 0.2405, 0.5, 0.2406, 0.5, 0.2493, 0.5, 0.2494, 0.5])
me_cube_002.use_remesh_fix_poles = True
me_cube_002.use_remesh_preserve_attributes = False
me_cube_002.use_paint_bone_selection = False
me_cube_002.use_paint_mask_vertex = True
me_cube_002.update()
arm_metarig = bpy.data.armatures.new('metarig')  # bones are not reproduced

# ---- objects
ob_metarig = bpy.data.objects.new('metarig', arm_metarig)
ob_body = bpy.data.objects.new('body', me_cube_001)
ob_helmet = bpy.data.objects.new('helmet', me_cube_002)

# ---- transforms, parenting, visibility, modifiers, constraints
ob_metarig.location = (0.0, 0.0, 0.0)
ob_metarig.show_in_front = True
ob_body.parent = ob_metarig
ob_body.location = (0.0, 0.0, 0.0)
ob_body.scale = (0.1101, 0.1101, 0.1101)
_vg = ob_body.vertex_groups.new(name='spine')
for _i, _w in zip([0, 1, 2, 3, 4, 5, 6, 7, 8, 9, 10, 11, 20, 21, 26, 28, 29, 30, 31, 32, 33, 38, 39, 78, 79, 80, 81, 82, 83, 150, 151, 152, 153, 154, 155, 156, 157, 158, 159, 160, 161, 170, 171, 176, 216, 217, 218, 219], [0.6153, 0.05241, 0.7081, 0.07739, 0.5656, 0.5402, 0.07547, 0.07918, 0.1333, 0.06926, 0.0552, 0.0228, 0.7826, 0.1104, 0.01983, 0.8836, 0.0606, 0.7635, 0.04609, 0.9184, 0.6287, 0.8932, 0.3777, 0.1934, 0.3157, 0.1762, 0.281, 0.9181, 0.7111, 0.6153, 0.05241, 0.7081, 0.07739, 0.5656, 0.5402, 0.07547, 0.07918, 0.1333, 0.06926, 0.0552, 0.0228, 0.7826, 0.1104, 0.01983, 0.1934, 0.3157, 0.1762, 0.281]): _vg.add([_i], _w, 'REPLACE')
_vg = ob_body.vertex_groups.new(name='spine.001')
for _i, _w in zip([0, 1, 2, 3, 5, 6, 7, 12, 28, 29, 30, 31, 35, 150, 151, 152, 153, 155, 156, 157, 162], [0.0543, 0.3848, 0.008567, 0.187, 0.008538, 0.1048, 0.09131, 0.01678, 0.03278, 0.6776, 0.05489, 0.4319, 0.02419, 0.0543, 0.3848, 0.008567, 0.187, 0.008538, 0.1048, 0.09131, 0.01679]): _vg.add([_i], _w, 'REPLACE')
_vg = ob_body.vertex_groups.new(name='spine.002')
for _i, _w in zip([0, 1, 2, 3, 4, 5, 6, 7, 12, 13, 14, 15, 28, 29, 30, 31, 34, 35, 36, 78, 79, 80, 81, 83, 150, 151, 152, 153, 154, 155, 156, 157, 162, 163, 164, 165, 216, 217, 218, 219], [0.08534, 0.477, 0.08596, 0.6366, 0.1157, 0.1107, 0.6843, 0.6876, 0.06553, 0.1708, 0.08986, 0.09557, 0.009095, 0.2185, 0.07044, 0.4616, 0.4467, 0.04979, 0.008693, 0.01266, 0.001025, 0.01503, 0.01498, 0.007274, 0.08534, 0.477, 0.08596, 0.6366, 0.1157, 0.1107, 0.6843, 0.6876, 0.06554, 0.1708, 0.08986, 0.09557, 0.01266, 0.001025, 0.01503, 0.01498]): _vg.add([_i], _w, 'REPLACE')
_vg = ob_body.vertex_groups.new(name='spine.003')
for _i, _w in zip([1, 3, 6, 7, 12, 13, 14, 15, 16, 17, 29, 31, 34, 35, 36, 37, 95, 96, 98, 99, 151, 153, 156, 157, 162, 163, 164, 165, 166, 167, 231, 232, 234, 235, 287, 291, 293], [0.03446, 0.05125, 0.02693, 0.02777, 0.5881, 0.4945, 0.1619, 0.184, 0.03857, 0.132, 0.01206, 0.02183, 0.4886, 0.752, 0.674, 0.0275, 0.01829, 0.0254, 0.01503, 0.05647, 0.03447, 0.05128, 0.02695, 0.0278, 0.5882, 0.4949, 0.1619, 0.1841, 0.03979, 0.1362, 0.01837, 0.02546, 0.01522, 0.05649, 0.03453, 0.02958, 0.004728]): _vg.add([_i], _w, 'REPLACE')
_vg = ob_body.vertex_groups.new(name='spine.004')
for _i, _w in zip([16, 17, 18, 19, 36, 37, 166, 167, 168, 169, 286, 287, 288, 289, 290, 291, 292, 293, 294, 295, 296, 297, 298, 299, 300, 301, 302, 303, 304, 305, 306, 307, 308, 309, 310, 311, 312, 313, 314, 315], [0.0439, 0.07122, 0.05796, 0.06244, 0.09939, 0.0639, 0.06354, 0.06571, 0.09626, 0.06653, 0.4932, 0.7165, 0.616, 0.3472, 0.527, 0.8789, 0.5623, 0.7214, 0.5366, 0.5825, 0.1205, 0.371, 0.104, 0.1335, 0.2204, 0.4013, 0.1215, 0.3708, 0.1498, 0.2291, 0.1205, 0.371, 0.104, 0.1335, 0.2204, 0.4013, 0.1215, 0.3708, 0.1498, 0.2291]): _vg.add([_i], _w, 'REPLACE')
_vg = ob_body.vertex_groups.new(name='spine.005')
for _i, _w in zip([286, 287, 288, 289, 290, 291, 292, 293, 294, 295, 296, 297, 298, 299, 300, 301, 302, 303, 304, 305, 306, 307, 308, 309, 310, 311, 312, 313, 314, 315], [0.1054, 0.06553, 0.09866, 0.09186, 0.08591, 0.02413, 0.1045, 0.06661, 0.09002, 0.08889, 0.441, 0.4377, 0.4489, 0.4592, 0.5584, 0.4091, 0.4414, 0.4417, 0.4612, 0.5633, 0.441, 0.4377, 0.4489, 0.4592, 0.5584, 0.4091, 0.4414, 0.4417, 0.4612, 0.5633]): _vg.add([_i], _w, 'REPLACE')
_vg = ob_body.vertex_groups.new(name='head')
for _i, _w in zip([286, 288, 289, 290, 292, 294, 295, 296, 297, 298, 299, 300, 301, 302, 303, 304, 305, 306, 307, 308, 309, 310, 311, 312, 313, 314, 315], [0.07836, 0.08309, 0.05371, 0.0008188, 0.07736, 0.0501, 0.005205, 0.377, 0.09108, 0.4096, 0.3143, 0.1296, 0.101, 0.387, 0.092, 0.3263, 0.1287, 0.377, 0.09108, 0.4096, 0.3143, 0.1296, 0.101, 0.387, 0.092, 0.3263, 0.1287]): _vg.add([_i], _w, 'REPLACE')
_vg = ob_body.vertex_groups.new(name='shoulder.L')
for _i, _w in zip([16, 35, 36, 37, 156, 157, 162, 163, 164, 165, 166, 167, 168, 169, 230, 231, 232, 233, 234, 235, 236, 237, 286, 288, 289, 292, 293, 294, 295, 301, 302, 303, 304, 305, 311, 312, 313, 314, 315], [0.08748, 0.08004, 0.08681, 0.7973, 0.008587, 0.01435, 0.1515, 0.1317, 0.3693, 0.3064, 0.8161, 0.6784, 0.7012, 0.7685, 0.02143, 0.07067, 0.06485, 0.02764, 0.02363, 0.05322, 0.02092, 0.05005, 0.05892, 0.1536, 0.0163, 0.2159, 0.1384, 0.2676, 0.2398, 0.00699, 0.02687, 0.04892, 0.04545, 0.05236, 0.00699, 0.02687, 0.04892, 0.04545, 0.05236]): _vg.add([_i], _w, 'REPLACE')
_vg = ob_body.vertex_groups.new(name='upper_arm.L')
for _i, _w in zip([156, 157, 162, 163, 164, 165, 166, 167, 168, 169, 230, 231, 232, 233, 234, 235, 236, 237, 238, 239, 240, 241, 242, 243, 244, 245, 246, 247, 248, 249, 250, 251, 252, 253, 294, 295], [0.007947, 0.02341, 0.1309, 0.1681, 0.3466, 0.3892, 0.03174, 0.07652, 0.1621, 0.1275, 0.9564, 0.8706, 0.8738, 0.9529, 0.9125, 0.8683, 0.953, 0.9425, 0.9326, 0.9464, 0.9438, 0.9347, 0.9361, 0.9472, 0.934, 0.9436, 0.1751, 0.1439, 0.1427, 0.1759, 0.1597, 0.1545, 0.1684, 0.1746, 0.02093, 0.02923]): _vg.add([_i], _w, 'REPLACE')
_vg = ob_body.vertex_groups.new(name='forearm.L')
for _i, _w in zip([238, 239, 240, 241, 242, 243, 244, 245, 246, 247, 248, 249, 250, 251, 252, 253, 254, 255, 256, 257, 258, 259, 260, 261, 262, 263, 264, 265, 266, 267, 268, 269, 270, 271, 272, 273, 274, 275, 276, 277], [0.0671, 0.05272, 0.05479, 0.06493, 0.06322, 0.05072, 0.06559, 0.05538, 0.8246, 0.8558, 0.8569, 0.8238, 0.84, 0.845, 0.8314, 0.8251, 0.01716, 0.1047, 0.1159, 0.0171, 0.05702, 0.1289, 0.02256, 0.03049, 0.9699, 0.9875, 0.986, 0.9694, 0.9702, 0.9874, 0.9845, 0.9712, 0.9727, 0.9816, 0.9817, 0.9685, 0.9688, 0.9821, 0.9816, 0.969]): _vg.add([_i], _w, 'REPLACE')
_vg = ob_body.vertex_groups.new(name='hand.L')
for _i, _w in zip([254, 255, 256, 257, 258, 259, 260, 261, 262, 265, 266, 269, 270, 273, 274, 277, 278, 279, 280, 281, 282, 283, 284, 285], [0.9664, 0.8952, 0.884, 0.9664, 0.9429, 0.8711, 0.9637, 0.9597, 0.009281, 0.01005, 0.008628, 0.006107, 0.002519, 0.01124, 0.01081, 0.01012, 1.0, 1.0, 1.0, 1.0, 1.0, 1.0, 1.0, 1.0]): _vg.add([_i], _w, 'REPLACE')
_vg = ob_body.vertex_groups.new(name='shoulder.R')
for _i, _w in zip([6, 7, 12, 13, 14, 15, 16, 17, 18, 19, 35, 36, 37, 94, 95, 96, 97, 98, 99, 100, 101, 286, 287, 288, 289, 290, 296, 297, 299, 300, 301, 306, 307, 309, 310, 311], [0.006953, 0.01361, 0.1378, 0.1312, 0.3668, 0.3052, 0.7535, 0.6752, 0.7284, 0.7727, 0.0009421, 0.08123, 0.06732, 0.02541, 0.07018, 0.06417, 0.03493, 0.02336, 0.05173, 0.02197, 0.04666, 0.236, 0.1287, 0.01907, 0.413, 0.2868, 0.0241, 0.05405, 0.06697, 0.061, 0.01716, 0.0241, 0.05405, 0.06697, 0.061, 0.01716]): _vg.add([_i], _w, 'REPLACE')
_vg = ob_body.vertex_groups.new(name='upper_arm.R')
for _i, _w in zip([6, 7, 12, 13, 14, 15, 16, 17, 18, 19, 94, 95, 96, 97, 98, 99, 100, 101, 102, 103, 104, 105, 106, 107, 108, 109, 110, 111, 112, 113, 114, 115, 116, 117, 289, 290], [0.007951, 0.02342, 0.1309, 0.1682, 0.3466, 0.3892, 0.03131, 0.07837, 0.1559, 0.1262, 0.9562, 0.8706, 0.8738, 0.9525, 0.9125, 0.8683, 0.953, 0.9423, 0.9326, 0.9464, 0.9438, 0.9347, 0.9361, 0.9472, 0.934, 0.9436, 0.1751, 0.1439, 0.1427, 0.1759, 0.1597, 0.1545, 0.1684, 0.1746, 0.04299, 0.02905]): _vg.add([_i], _w, 'REPLACE')
_vg = ob_body.vertex_groups.new(name='forearm.R')
for _i, _w in zip([102, 103, 104, 105, 106, 107, 108, 109, 110, 111, 112, 113, 114, 115, 116, 117, 118, 119, 120, 121, 122, 123, 124, 125, 126, 127, 128, 129, 130, 131, 132, 133, 134, 135, 136, 137, 138, 139, 140, 141], [0.0671, 0.05272, 0.05479, 0.06493, 0.06322, 0.05072, 0.06559, 0.05538, 0.8246, 0.8558, 0.8569, 0.8238, 0.84, 0.845, 0.8314, 0.8251, 0.01716, 0.1047, 0.1159, 0.0171, 0.05702, 0.1289, 0.02256, 0.03049, 0.9699, 0.9875, 0.986, 0.9694, 0.9702, 0.9874, 0.9845, 0.9712, 0.9727, 0.9816, 0.9817, 0.9685, 0.9688, 0.9821, 0.9816, 0.969]): _vg.add([_i], _w, 'REPLACE')
_vg = ob_body.vertex_groups.new(name='hand.R')
for _i, _w in zip([118, 119, 120, 121, 122, 123, 124, 125, 126, 129, 130, 133, 134, 137, 138, 141, 142, 143, 144, 145, 146, 147, 148, 149], [0.9664, 0.8952, 0.884, 0.9664, 0.9429, 0.8711, 0.9637, 0.9597, 0.009281, 0.01005, 0.008628, 0.006107, 0.002519, 0.01124, 0.01081, 0.01012, 1.0, 1.0, 1.0, 1.0, 1.0, 1.0, 1.0, 1.0]): _vg.add([_i], _w, 'REPLACE')
_vg = ob_body.vertex_groups.new(name='thigh.L')
for _i, _w in zip([20, 21, 30, 32, 33, 38, 39, 82, 83, 150, 152, 154, 155, 156, 157, 158, 159, 160, 161, 170, 171, 172, 173, 174, 175, 176, 177, 178, 179, 180, 181, 182, 183, 216, 217, 218, 219], [0.004377, 0.04829, 0.05125, 0.02486, 0.1752, 0.05231, 0.3087, 0.005325, 0.1178, 0.2139, 0.1585, 0.2741, 0.2969, 0.02149, 0.01318, 0.8589, 0.9078, 0.9377, 0.9541, 0.1869, 0.8344, 0.951, 0.9351, 0.9538, 0.9626, 0.8897, 0.962, 0.09262, 0.1651, 0.1582, 0.4055, 0.17, 0.1487, 0.7608, 0.6407, 0.773, 0.6412]): _vg.add([_i], _w, 'REPLACE')
_vg = ob_body.vertex_groups.new(name='shin.L')
for _i, _w in zip([172, 173, 174, 175, 176, 177, 178, 179, 180, 181, 182, 183, 184, 185, 186, 187, 188, 189, 190, 191, 192, 193, 194, 195], [0.0454, 0.06415, 0.03028, 0.02721, 0.07309, 0.06261, 0.9038, 0.8279, 0.8349, 0.594, 0.8162, 0.847, 0.9055, 0.8035, 0.9166, 0.7417, 0.9212, 0.7884, 0.1208, 0.1256, 0.4772, 0.1177, 0.4817, 0.1369]): _vg.add([_i], _w, 'REPLACE')
_vg = ob_body.vertex_groups.new(name='foot.L')
for _i, _w in zip([184, 185, 186, 187, 188, 189, 190, 191, 192, 193, 194, 195, 196, 197, 198, 199, 200, 201, 210, 211, 212, 213, 214, 215, 224, 225, 226, 229], [0.09398, 0.1971, 0.0764, 0.2489, 0.07184, 0.2063, 0.8798, 0.8729, 0.5229, 0.877, 0.5197, 0.8624, 0.04359, 0.2003, 0.847, 0.1316, 0.7413, 0.02231, 0.9881, 0.9521, 0.7863, 0.9621, 0.8375, 0.9915, 0.09883, 0.08282, 0.01178, 0.05883]): _vg.add([_i], _w, 'REPLACE')
_vg = ob_body.vertex_groups.new(name='toe.L')
for _i, _w in zip([196, 197, 199, 201, 202, 203, 204, 205, 212, 214, 220, 221, 222, 223, 224, 225], [0.03462, 0.6567, 0.789, 0.01801, 0.9767, 0.9953, 1.007, 0.9603, 0.1859, 0.1304, 0.9687, 1.003, 1.029, 0.9359, 0.05918, 0.0482]): _vg.add([_i], _w, 'REPLACE')
_vg = ob_body.vertex_groups.new(name='foot.L.001')
for _i, _w in zip([196, 197, 198, 199, 200, 201, 205, 206, 207, 208, 209, 211, 212, 213, 214, 223, 224, 225, 226, 227, 228, 229], [0.9109, 0.1428, 0.1456, 0.07949, 0.2431, 0.9302, 0.02265, 0.9864, 0.9808, 0.9827, 0.9735, 0.01339, 0.005874, 0.01785, 0.01217, 0.05797, 0.8419, 0.869, 0.9697, 0.9707, 0.9781, 0.9383]): _vg.add([_i], _w, 'REPLACE')
_vg = ob_body.vertex_groups.new(name='thigh.R')
for _i, _w in zip([0, 2, 4, 5, 6, 7, 8, 9, 10, 11, 20, 21, 22, 23, 24, 25, 26, 27, 30, 32, 33, 38, 39, 40, 41, 42, 43, 44, 45, 78, 79, 80, 81, 82, 83, 170, 171], [0.2139, 0.1585, 0.2741, 0.2969, 0.02149, 0.01318, 0.8589, 0.9078, 0.9377, 0.9541, 0.1869, 0.8344, 0.951, 0.9351, 0.9538, 0.9626, 0.8897, 0.962, 0.05125, 0.02486, 0.1752, 0.05231, 0.3087, 0.09262, 0.1651, 0.1582, 0.4055, 0.17, 0.1487, 0.7608, 0.6407, 0.773, 0.6412, 0.005325, 0.1178, 0.004377, 0.04829]): _vg.add([_i], _w, 'REPLACE')
_vg = ob_body.vertex_groups.new(name='shin.R')
for _i, _w in zip([22, 23, 24, 25, 26, 27, 40, 41, 42, 43, 44, 45, 46, 47, 48, 49, 50, 51, 52, 53, 54, 55, 56, 57], [0.0454, 0.06415, 0.03028, 0.02721, 0.07309, 0.06261, 0.9038, 0.8279, 0.8349, 0.594, 0.8162, 0.847, 0.9055, 0.8035, 0.9166, 0.7417, 0.9212, 0.7884, 0.1208, 0.1256, 0.4772, 0.1177, 0.4817, 0.1369]): _vg.add([_i], _w, 'REPLACE')
_vg = ob_body.vertex_groups.new(name='foot.R')
for _i, _w in zip([46, 47, 48, 49, 50, 51, 52, 53, 54, 55, 56, 57, 58, 59, 60, 61, 62, 63, 72, 73, 74, 75, 76, 77, 88, 89, 90, 93], [0.09398, 0.1971, 0.0764, 0.2489, 0.07184, 0.2063, 0.8798, 0.8729, 0.5229, 0.877, 0.5197, 0.8624, 0.04359, 0.2003, 0.847, 0.1316, 0.7413, 0.02231, 0.9881, 0.9521, 0.7863, 0.9621, 0.8375, 0.9915, 0.09883, 0.08282, 0.01178, 0.05883]): _vg.add([_i], _w, 'REPLACE')
_vg = ob_body.vertex_groups.new(name='toe.R')
for _i, _w in zip([58, 59, 61, 63, 64, 65, 66, 67, 74, 76, 84, 85, 86, 87, 88, 89], [0.03462, 0.6567, 0.789, 0.01801, 0.9767, 0.9953, 1.007, 0.9603, 0.1859, 0.1304, 0.9687, 1.003, 1.029, 0.9359, 0.05918, 0.0482]): _vg.add([_i], _w, 'REPLACE')
_vg = ob_body.vertex_groups.new(name='foot.R.001')
for _i, _w in zip([58, 59, 60, 61, 62, 63, 67, 68, 69, 70, 71, 73, 74, 75, 76, 87, 88, 89, 90, 91, 92, 93], [0.9109, 0.1428, 0.1456, 0.07949, 0.2431, 0.9302, 0.02265, 0.9864, 0.9808, 0.9827, 0.9735, 0.01339, 0.005874, 0.01785, 0.01217, 0.05797, 0.8419, 0.869, 0.9697, 0.9707, 0.9781, 0.9383]): _vg.add([_i], _w, 'REPLACE')
_m = ob_body.modifiers.new('Armature', 'ARMATURE')
_m.object = ob_metarig
ob_helmet.parent = ob_metarig
ob_helmet.location = (0.0, 0.0, 0.0)
ob_helmet.scale = (0.1101, 0.1101, 0.1101)
_vg = ob_helmet.vertex_groups.new(name='spine')
_vg = ob_helmet.vertex_groups.new(name='spine.001')
_vg = ob_helmet.vertex_groups.new(name='spine.002')
_vg = ob_helmet.vertex_groups.new(name='spine.003')
_vg = ob_helmet.vertex_groups.new(name='spine.004')
_vg = ob_helmet.vertex_groups.new(name='spine.005')
_vg = ob_helmet.vertex_groups.new(name='head')
_vg.add([0, 1, 2, 3, 4, 5, 6, 7, 8, 9, 10, 11, 12, 13, 14, 15, 16, 17, 18, 19, 20, 21, 22, 23, 24, 25, 26, 27, 28, 29, 30, 31, 32, 33, 34, 35, 36, 37, 38, 39, 40, 41, 42, 43, 44, 45, 46, 47, 48, 49, 50, 51, 52, 53, 54, 55, 56, 57, 58, 59, 60, 61, 62, 63, 64, 65, 66, 67, 68, 69, 70, 71, 72, 73, 74, 75, 76, 77, 78, 79, 80, 81, 82, 83, 84, 85, 86, 87, 88, 89, 90, 91, 92, 93, 94, 95, 96, 97, 98, 99, 100, 101, 102, 103, 104, 105, 106, 107, 108, 109, 110, 111, 112, 113, 114, 115, 116, 117], 1.0, 'REPLACE')
_vg = ob_helmet.vertex_groups.new(name='shoulder.L')
_vg = ob_helmet.vertex_groups.new(name='upper_arm.L')
_vg = ob_helmet.vertex_groups.new(name='forearm.L')
_vg = ob_helmet.vertex_groups.new(name='hand.L')
_vg = ob_helmet.vertex_groups.new(name='shoulder.R')
_vg = ob_helmet.vertex_groups.new(name='upper_arm.R')
_vg = ob_helmet.vertex_groups.new(name='forearm.R')
_vg = ob_helmet.vertex_groups.new(name='hand.R')
_vg = ob_helmet.vertex_groups.new(name='thigh.L')
_vg = ob_helmet.vertex_groups.new(name='shin.L')
_vg = ob_helmet.vertex_groups.new(name='foot.L')
_vg = ob_helmet.vertex_groups.new(name='toe.L')
_vg = ob_helmet.vertex_groups.new(name='foot.L.001')
_vg = ob_helmet.vertex_groups.new(name='thigh.R')
_vg = ob_helmet.vertex_groups.new(name='shin.R')
_vg = ob_helmet.vertex_groups.new(name='foot.R')
_vg = ob_helmet.vertex_groups.new(name='toe.R')
_vg = ob_helmet.vertex_groups.new(name='foot.R.001')
_m = ob_helmet.modifiers.new('Armature', 'ARMATURE')
_m.object = ob_metarig

# ---- collection membership
col_collection.objects.link(ob_metarig)
col_collection.objects.link(ob_body)
col_collection.objects.link(ob_helmet)

# ---- scene / render settings (as saved in the file)
scene.frame_start = 1; scene.frame_end = 250; scene.frame_set(149)
scene.render.engine = 'BLENDER_EEVEE_NEXT'
scene.render.fps = 60
scene.cycles.sampling_pattern = 'TABULATED_SOBOL'
scene.cycles.use_light_tree = False
scene.view_settings.view_transform = 'Filmic'
bpy.context.view_layer.update()

# ---- added for rendering (the .blend has no active camera and no usable light): camera, sun
cam_auto = bpy.data.cameras.new('AutoCamera')
cam_auto.lens = 50.0
cam_auto.sensor_width = 36.0
cam_auto.clip_end = 1000.0
ob_auto_camera = bpy.data.objects.new('AutoCamera', cam_auto)
scene.collection.objects.link(ob_auto_camera)
ob_auto_camera.location = (3.52037, -4.46634, 4.3382)
ob_auto_camera.rotation_euler = (1.09748, -7.21219e-08, 0.694738)
scene.camera = ob_auto_camera
light_auto_sun = bpy.data.lights.new('AutoSun', 'SUN')
light_auto_sun.energy = 3.0
light_auto_sun.angle = 0.0523599
ob_auto_sun = bpy.data.objects.new('AutoSun', light_auto_sun)
scene.collection.objects.link(ob_auto_sun)
ob_auto_sun.rotation_euler = (0.872665, 0.174533, 0.523599)
bpy.context.view_layer.update()
